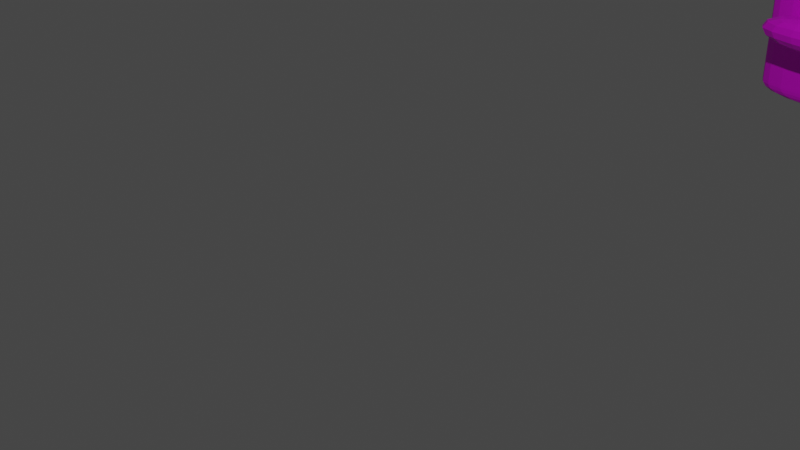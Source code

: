 # Source: robot.blend  (saved by Blender 3.4.6; exported with 4.5.12 LTS)
import bpy
from mathutils import Matrix  # noqa: F401  (used for matrix-valued properties, if any)

bpy.ops.wm.read_factory_settings(use_empty=True)
scene = bpy.context.scene
scene.name = 'Scene'

# ---- collections
col_collection = bpy.data.collections.new('Collection'); scene.collection.children.link(col_collection)

# ---- images (referenced by path relative to the original .blend; pixels are not part of the script)
import os
ASSET_DIR = os.environ.get("B2B_ASSET_DIR", "")  # directory of the original .blend (textures are referenced by path, not embedded)
HERE = os.path.dirname(os.path.abspath(__file__))  # packed textures are extracted next to this script under _unpacked/

def load_image(name, relpath, width, height, colorspace="sRGB"):
    """Load a texture the original file referenced (path relative to the .blend, or extracted next to this script)."""
    p = next((c for c in (os.path.join(HERE, relpath), os.path.join(ASSET_DIR, relpath)) if relpath and os.path.exists(c)), "")
    if p:
        img = bpy.data.images.load(p, check_existing=True)
        img.name = name
    else:  # same state as the original file: an image datablock whose file is absent (Cycles renders it pink)
        img = bpy.data.images.new(name, width, height)
        img.source = "FILE"
        img.filepath = "//" + (relpath or name)
    img.colorspace_settings.name = colorspace
    return img
img_metalsteelbrushed001_sphere_png = load_image('MetalSteelBrushed001_Sphere.png', 'MetalSteelBrushed001_Sphere.png', 1024, 1024, 'sRGB')

# ---- materials (node trees are filled in below, after node groups)
mat_material_002 = bpy.data.materials.new('Material.002')
mat_material_002.use_transparent_shadow = False
mat_material_002.diffuse_color = (0.8, 0.7447, 0.773, 1.0)

# ---- material node trees
mat_material_002.use_nodes = True; mat_material_002.node_tree.nodes.clear()
_N = mat_material_002.node_tree.nodes; _L = mat_material_002.node_tree.links
n0 = _N.new('ShaderNodeBsdfPrincipled'); n0.name = 'Principled BSDF'; n0.location = (10, 300)
n0.distribution = 'GGX'
n0.subsurface_method = 'RANDOM_WALK_SKIN'
n0.inputs[3].default_value = 1.45
n0.inputs[27].default_value = (0.0, 0.0, 0.0, 1.0)
n0.inputs[28].default_value = 1.0
n1 = _N.new('ShaderNodeOutputMaterial'); n1.name = 'Material Output'; n1.location = (300, 300)
n2 = _N.new('ShaderNodeTexImage'); n2.name = 'Image Texture'; n2.location = (-280, 275)
n2.image = img_metalsteelbrushed001_sphere_png
_L.new(n0.outputs[0], n1.inputs[0])
_L.new(n2.outputs[0], n0.inputs[0])
n1.is_active_output = True

# ---- world
world_world = bpy.data.worlds.new('World'); scene.world = world_world
world_world.use_nodes = True; world_world.node_tree.nodes.clear()
_N = world_world.node_tree.nodes; _L = world_world.node_tree.links
n0 = _N.new('ShaderNodeOutputWorld'); n0.name = 'World Output'; n0.location = (300, 300)
n1 = _N.new('ShaderNodeBackground'); n1.name = 'Background'; n1.location = (10, 300)
n1.inputs[0].default_value = (0.05088, 0.05088, 0.05088, 1.0)
_L.new(n1.outputs[0], n0.inputs[0])
n0.is_active_output = True
world_world.color = (0.05088, 0.05088, 0.05088)
world_world.use_sun_shadow = False
world_world.sun_shadow_jitter_overblur = 0.0

# ---- cameras
cam_camera = bpy.data.cameras.new('Camera')
cam_camera.clip_end = 100.0
cam_camera.ortho_scale = 7.314

# ---- lights
light_light = bpy.data.lights.new('Light', 'POINT')
light_light.transmission_factor = 0.0
light_light.energy = 1000.0
light_light.shadow_soft_size = 0.1
light_light.shadow_maximum_resolution = 0.006
light_light.use_absolute_resolution = True

# ---- meshes
me_sphere = bpy.data.meshes.new('Sphere')
me_sphere.from_pydata([(0.609, 1.956, 2.444), (1.241, 2.205, 0.1848), (0.7812, 0.4449, 2.329), (1.241, 0.2043, 0.1853), (-0.7603, 1.852, 2.308), (-1.109, 2.205, 0.1847), (-0.7548, 0.5115, 2.273), (-1.11, 0.2044, 0.1851), (1.23, 0.1499, 2.229), (-1.105, 0.1984, 2.212), (1.107, 2.216, 2.222), (-1.104, 2.198, 2.221), (0.4396, 1.831, 2.965), (-0.7471, 1.783, 2.934), (-0.7772, 0.4553, 2.955), (0.7748, 0.4838, 2.945), (1.249, 0.2313, 0.481), (1.241, 2.205, 0.4813), (-1.109, 2.204, 0.4811), (-1.109, 0.2043, 0.4816), (1.228, 0.4239, 2.227), (1.25, 0.5207, 0.1841), (-1.11, 0.4901, 0.1849), (-1.105, 0.484, 2.209), (0.8422, 0.5236, 2.448), (-0.7453, 0.7109, 2.278), (-0.7748, 0.7383, 3.134), (0.7057, 0.8551, 3.162), (-1.109, 0.4901, 0.4813), (1.241, 0.4914, 0.4817), (1.241, 1.891, 0.1849), (-1.104, 1.883, 2.219), (-0.76, 1.648, 2.321), (-0.7561, 1.663, 3.064), (-1.109, 1.891, 0.481), (1.251, 1.944, 2.224), (-1.109, 1.891, 0.1847), (0.7387, 1.876, 2.533), (0.5303, 1.785, 3.055), (1.241, 1.891, 0.4813), (1.22, 0.05236, 1.566), (1.221, 0.05211, 1.23), (1.22, -0.3537, 1.566), (1.221, -0.3561, 1.23), (-1.127, 0.1881, 1.702), (-1.128, 0.1881, 1.093), (-1.127, -0.4933, 1.703), (-1.128, -0.4941, 1.093), (0.6104, 2.856, 2.015), (0.61, 2.853, 1.407), (0.6116, 2.179, 2.019), (0.6105, 2.173, 1.41), (2.598, 2.699, 1.878), (2.598, 2.699, 1.537), (2.597, 2.281, 1.878), (2.597, 2.281, 1.537), (2.587, 2.681, 1.878), (2.587, 2.681, 1.537), (2.585, 2.263, 1.879), (2.585, 2.262, 1.537), (2.576, 2.662, 1.878), (2.576, 2.662, 1.537), (2.572, 2.244, 1.879), (2.572, 2.244, 1.537), (2.564, 2.643, 1.878), (2.564, 2.643, 1.537), (2.559, 2.225, 1.879), (2.559, 2.225, 1.537), (2.553, 2.624, 1.878), (2.553, 2.624, 1.537), (2.547, 2.206, 1.879), (2.547, 2.206, 1.537), (2.541, 2.606, 1.878), (2.541, 2.606, 1.537), (2.534, 2.188, 1.879), (2.534, 2.188, 1.537), (2.53, 2.587, 1.878), (2.53, 2.587, 1.537), (2.521, 2.169, 1.879), (2.521, 2.169, 1.537), (2.518, 2.568, 1.878), (2.518, 2.568, 1.537), (2.509, 2.15, 1.879), (2.509, 2.15, 1.537), (2.506, 2.55, 1.878), (2.506, 2.55, 1.537), (2.496, 2.132, 1.879), (2.496, 2.132, 1.537), (2.495, 2.531, 1.879), (2.495, 2.531, 1.537), (2.483, 2.113, 1.879), (2.483, 2.113, 1.537), (2.483, 2.513, 1.879), (2.483, 2.513, 1.537), (2.47, 2.095, 1.879), (2.47, 2.095, 1.537), (2.471, 2.495, 1.879), (2.471, 2.494, 1.537), (2.457, 2.077, 1.879), (2.457, 2.077, 1.538), (2.63, 2.039, 1.879), (2.629, 2.039, 1.537), (2.617, 2.02, 1.879), (2.617, 2.02, 1.537), (2.638, 2.089, 1.879), (2.638, 2.089, 1.537), (2.625, 2.07, 1.879), (2.625, 2.07, 1.537), (2.656, 1.992, 1.879), (2.656, 1.992, 1.537), (2.643, 1.974, 1.879), (2.643, 1.974, 1.537), (1.22, 0.1864, 1.706), (1.22, -0.4845, 1.708), (1.221, 0.1877, 1.094), (1.221, -0.4921, 1.095), (2.609, 2.768, 1.878), (2.609, 2.704, 1.913), (2.609, 2.704, 1.502), (2.609, 2.768, 1.537), (2.609, 2.315, 1.914), (2.609, 2.251, 1.879), (2.581, 2.257, 1.537), (2.609, 2.315, 1.502), (2.609, 2.766, 1.975), (2.592, 2.851, 2.011), (2.609, 2.253, 1.976), (2.592, 2.168, 2.011), (2.609, 2.766, 1.44), (2.592, 2.851, 1.405), (2.609, 2.252, 1.44), (2.592, 2.168, 1.405), (1.766, 2.52, 1.88), (1.752, 2.102, 1.881), (1.766, 2.519, 1.538), (1.752, 2.102, 1.539), (2.651, 2.228, 1.955), (2.661, 2.253, 1.914), (2.655, 2.266, 1.92), (2.659, 2.232, 1.953), (2.661, 2.765, 1.913), (2.651, 2.79, 1.955), (2.659, 2.787, 1.953), (2.655, 2.753, 1.92), (2.655, 2.753, 1.495), (2.659, 2.786, 1.462), (2.651, 2.79, 1.46), (2.661, 2.765, 1.502), (2.646, 2.224, 1.475), (2.645, 2.259, 1.51), (2.641, 2.248, 1.517), (2.644, 2.218, 1.472), (2.661, 2.244, 1.879), (2.643, 2.162, 2.011), (2.661, 2.309, 1.914), (2.661, 2.247, 1.976), (2.643, 2.857, 2.01), (2.661, 2.774, 1.878), (2.661, 2.772, 1.975), (2.661, 2.71, 1.913), (2.66, 2.772, 1.439), (2.66, 2.71, 1.501), (2.643, 2.856, 1.404), (2.66, 2.774, 1.537), (2.656, 2.299, 1.516), (2.656, 2.237, 1.454), (2.628, 2.242, 1.551), (2.639, 2.153, 1.419), (2.873, 2.244, 1.929), (2.862, 2.218, 1.97), (2.867, 2.256, 1.935), (2.87, 2.222, 1.968), (2.862, 2.781, 1.97), (2.873, 2.755, 1.928), (2.87, 2.777, 1.968), (2.867, 2.743, 1.935), (2.87, 2.777, 1.477), (2.867, 2.743, 1.51), (2.862, 2.781, 1.475), (2.873, 2.755, 1.517), (2.857, 2.249, 1.525), (2.857, 2.215, 1.491), (2.852, 2.238, 1.532), (2.855, 2.208, 1.488), (2.655, 2.39, 2.008), (2.65, 2.404, 2.007), (2.672, 2.833, 1.752), (2.665, 2.826, 1.763), (2.662, 2.614, 1.396), (2.668, 2.628, 1.395), (2.636, 2.195, 1.655), (2.631, 2.188, 1.667), (2.867, 2.382, 2.027), (2.861, 2.396, 2.027), (2.883, 2.825, 1.772), (2.877, 2.818, 1.783), (2.873, 2.607, 1.416), (2.879, 2.62, 1.415), (2.847, 2.187, 1.675), (2.842, 2.181, 1.686), (2.655, 2.556, 2.021), (2.649, 2.568, 2.013), (2.683, 2.811, 1.578), (2.677, 2.811, 1.592), (2.663, 2.444, 1.379), (2.67, 2.456, 1.372), (2.626, 2.211, 1.813), (2.621, 2.212, 1.826), (2.865, 2.552, 2.043), (2.86, 2.564, 2.036), (2.894, 2.808, 1.601), (2.888, 2.808, 1.614), (2.874, 2.441, 1.401), (2.881, 2.452, 1.394), (2.837, 2.207, 1.835), (2.832, 2.208, 1.848), (2.659, 2.706, 1.949), (2.654, 2.712, 1.937), (2.692, 2.705, 1.439), (2.686, 2.712, 1.45), (2.658, 2.289, 1.449), (2.666, 2.295, 1.437), (2.618, 2.304, 1.941), (2.613, 2.312, 1.952), (2.87, 2.707, 1.973), (2.865, 2.714, 1.96), (2.903, 2.707, 1.462), (2.897, 2.714, 1.474), (2.869, 2.291, 1.472), (2.877, 2.296, 1.46), (2.829, 2.306, 1.964), (2.824, 2.313, 1.975), (2.668, 2.8, 1.813), (2.663, 2.799, 1.799), (2.697, 2.544, 1.37), (2.69, 2.556, 1.377), (2.65, 2.189, 1.587), (2.657, 2.188, 1.574), (2.613, 2.449, 2.006), (2.609, 2.461, 2.011), (2.879, 2.806, 1.834), (2.874, 2.806, 1.82), (2.908, 2.55, 1.392), (2.901, 2.562, 1.398), (2.861, 2.195, 1.608), (2.868, 2.194, 1.595), (2.824, 2.455, 2.027), (2.82, 2.467, 2.032), (2.679, 2.813, 1.647), (2.674, 2.806, 1.635), (2.695, 2.37, 1.392), (2.689, 2.384, 1.392), (2.639, 2.172, 1.757), (2.646, 2.165, 1.746), (2.614, 2.607, 1.989), (2.61, 2.621, 1.988), (2.89, 2.822, 1.664), (2.885, 2.815, 1.652), (2.906, 2.379, 1.409), (2.901, 2.393, 1.409), (2.85, 2.181, 1.773), (2.857, 2.174, 1.763), (2.826, 2.616, 2.006), (2.822, 2.63, 2.005), (2.688, 2.742, 1.498), (2.683, 2.729, 1.491), (2.688, 2.23, 1.498), (2.683, 2.242, 1.491), (2.629, 2.242, 1.912), (2.635, 2.23, 1.906), (2.62, 2.736, 1.896), (2.617, 2.747, 1.888), (2.9, 2.751, 1.51), (2.895, 2.739, 1.503), (2.9, 2.239, 1.51), (2.895, 2.252, 1.503), (2.84, 2.252, 1.924), (2.847, 2.24, 1.918), (2.832, 2.745, 1.908), (2.828, 2.757, 1.9), (2.694, 2.605, 1.404), (2.689, 2.591, 1.404), (2.678, 2.162, 1.659), (2.673, 2.169, 1.647), (2.622, 2.381, 2.011), (2.628, 2.367, 2.013), (2.63, 2.8, 1.751), (2.626, 2.807, 1.739), (2.906, 2.612, 1.411), (2.901, 2.598, 1.411), (2.89, 2.169, 1.667), (2.885, 2.177, 1.654), (2.834, 2.388, 2.019), (2.84, 2.375, 2.02), (2.842, 2.808, 1.758), (2.838, 2.814, 1.746), (2.695, 2.439, 1.391), (2.689, 2.427, 1.397), (2.667, 2.184, 1.833), (2.662, 2.184, 1.819), (2.621, 2.551, 2.028), (2.627, 2.539, 2.036), (2.64, 2.784, 1.593), (2.637, 2.783, 1.58), (2.907, 2.443, 1.395), (2.901, 2.431, 1.402), (2.879, 2.187, 1.838), (2.874, 2.187, 1.823), (2.833, 2.554, 2.033), (2.839, 2.543, 2.041), (2.852, 2.787, 1.598), (2.849, 2.787, 1.584), (2.691, 2.289, 1.462), (2.684, 2.283, 1.474), (2.658, 2.29, 1.973), (2.653, 2.283, 1.96), (2.626, 2.706, 1.958), (2.631, 2.7, 1.971), (2.648, 2.691, 1.465), (2.645, 2.683, 1.453), (2.903, 2.288, 1.466), (2.896, 2.281, 1.478), (2.87, 2.288, 1.977), (2.865, 2.281, 1.964), (2.838, 2.704, 1.962), (2.843, 2.698, 1.975), (2.86, 2.689, 1.469), (2.857, 2.682, 1.457), (2.682, 2.195, 1.598), (2.675, 2.195, 1.612), (2.653, 2.451, 2.041), (2.648, 2.439, 2.033), (2.634, 2.806, 1.82), (2.64, 2.807, 1.834), (2.652, 2.546, 1.4), (2.649, 2.534, 1.394), (2.894, 2.189, 1.604), (2.887, 2.189, 1.618), (2.865, 2.445, 2.047), (2.86, 2.433, 2.039), (2.846, 2.799, 1.826), (2.852, 2.8, 1.84), (2.865, 2.539, 1.406), (2.861, 2.528, 1.4), (2.671, 2.182, 1.764), (2.665, 2.189, 1.775), (2.655, 2.625, 2.019), (2.649, 2.611, 2.018), (2.645, 2.823, 1.65), (2.651, 2.83, 1.662), (2.651, 2.388, 1.417), (2.647, 2.374, 1.417), (2.883, 2.173, 1.774), (2.877, 2.18, 1.785), (2.866, 2.616, 2.029), (2.861, 2.602, 2.028), (2.857, 2.813, 1.661), (2.863, 2.821, 1.672), (2.863, 2.379, 1.427), (2.859, 2.365, 1.427), (-1.106, 0.2, 2.208), (1.231, 0.1631, 2.223), (1.244, 2.243, 2.211), (-1.105, 2.2, 2.214), (-1.106, 0.4856, 2.204), (1.231, 0.441, 2.219), (1.248, 1.928, 2.213), (-1.105, 1.885, 2.211), (0.8717, 0.4545, 2.264), (-0.7511, 0.542, 2.231), (0.7576, 1.99, 2.326), (-0.749, 1.825, 2.251), (-0.7492, 0.7271, 2.235), (0.8551, 0.5668, 2.296), (0.7429, 1.782, 2.349), (-0.751, 1.638, 2.259), (1.249, 0.231, 0.4822), (1.241, 2.205, 0.4822), (-1.109, 2.205, 0.4817), (-1.109, 0.49, 0.482), (1.241, 0.4911, 0.4828), (1.241, 1.891, 0.4822), (-1.109, 1.891, 0.4816), (-1.109, 0.2043, 0.4825), (-1.108, 0.2026, 2.066), (1.237, 0.19, 2.075), (1.244, 2.222, 2.068), (-1.108, 2.203, 2.066), (-1.108, 0.4882, 2.064), (1.237, 0.4707, 2.072), (1.244, 1.907, 2.069), (-1.108, 1.889, 2.065), (1.226, 0.4917, 2.246), (-1.109, 0.5817, 0.1849), (0.863, 0.6588, 2.467), (0.7386, 1.063, 3.21), (1.241, 0.583, 0.4817), (1.249, 0.6104, 0.1841), (-1.103, 0.5717, 2.222), (-0.7387, 0.7655, 2.305), (-0.6913, 0.9232, 3.055), (-1.109, 0.5817, 0.4813), (-1.104, 0.5739, 2.215), (1.229, 0.5123, 2.234), (-0.7461, 0.782, 2.254), (0.8562, 0.6186, 2.324), (1.241, 0.5827, 0.4829), (-1.109, 0.5816, 0.482), (1.237, 0.5583, 2.077), (-1.107, 0.5787, 2.067), (1.241, 1.775, 0.1849), (-1.102, 1.761, 2.232), (-0.7487, 1.555, 2.328), (-0.7448, 1.578, 3.069), (-1.109, 1.772, 0.4812), (-1.103, 1.764, 2.223), (0.9051, 1.701, 2.316), (-1.109, 1.772, 0.4819), (-1.107, 1.769, 2.069), (1.252, 1.831, 2.243), (-1.109, 1.772, 0.1848), (0.8854, 1.771, 2.421), (0.7188, 1.724, 3.209), (1.241, 1.772, 0.4816), (1.25, 1.817, 2.231), (-0.7471, 1.557, 2.268), (1.241, 1.773, 0.4826), (1.244, 1.788, 2.076), (2.661, 2.236, 1.957), (2.658, 2.27, 1.923), (2.872, 2.226, 1.972), (2.869, 2.26, 1.939), (2.664, 2.769, 1.505), (2.875, 2.759, 1.52), (2.875, 2.76, 1.932), (2.664, 2.769, 1.917), (2.885, 2.83, 1.775), (2.674, 2.837, 1.755), (2.896, 2.812, 1.604), (2.685, 2.816, 1.582), (2.905, 2.711, 1.465), (2.694, 2.71, 1.442), (2.91, 2.554, 1.395), (2.699, 2.548, 1.374), (2.909, 2.383, 1.413), (2.697, 2.374, 1.396), (2.902, 2.244, 1.513), (2.69, 2.234, 1.502), (2.892, 2.174, 1.67), (2.68, 2.166, 1.663), (2.881, 2.191, 1.841), (2.669, 2.188, 1.837), (2.872, 2.292, 1.98), (2.66, 2.294, 1.976), (2.642, 2.811, 1.837), (2.854, 2.805, 1.843), (2.867, 2.449, 2.05), (2.655, 2.455, 2.044), (2.684, 2.199, 1.602), (2.896, 2.193, 1.608), (2.653, 2.835, 1.666), (2.865, 2.825, 1.676), (2.868, 2.62, 2.033), (2.657, 2.629, 2.023), (2.673, 2.186, 1.767), (2.885, 2.177, 1.777), (2.656, 2.338, 1.992), (2.659, 2.304, 2.026), (2.87, 2.294, 2.041), (2.867, 2.328, 2.007), (2.664, 2.858, 1.955), (2.875, 2.848, 1.97), (2.885, 2.918, 1.814), (2.674, 2.926, 1.794), (2.678, 2.933, 1.745), (2.889, 2.926, 1.764), (2.9, 2.908, 1.594), (2.689, 2.911, 1.571), (2.692, 2.893, 1.525), (2.903, 2.89, 1.547), (2.912, 2.789, 1.408), (2.701, 2.787, 1.385), (2.703, 2.748, 1.354), (2.914, 2.75, 1.377), (2.918, 2.593, 1.307), (2.707, 2.587, 1.286), (2.708, 2.537, 1.279), (2.919, 2.543, 1.3), (2.918, 2.372, 1.317), (2.706, 2.363, 1.3), (2.705, 2.317, 1.319), (2.916, 2.326, 1.336), (2.91, 2.187, 1.436), (2.698, 2.177, 1.424), (2.696, 2.146, 1.463), (2.907, 2.155, 1.475), (2.897, 2.085, 1.632), (2.685, 2.078, 1.625), (2.682, 2.07, 1.674), (2.894, 2.078, 1.681), (2.883, 2.095, 1.852), (2.671, 2.092, 1.848), (2.657, 2.255, 2.065), (2.869, 2.254, 2.069), (2.865, 2.411, 2.139), (2.653, 2.417, 2.133), (2.652, 2.466, 2.14), (2.864, 2.46, 2.146), (2.865, 2.631, 2.128), (2.653, 2.64, 2.118), (2.899, 2.289, 1.617), (2.687, 2.295, 1.611), (2.676, 2.282, 1.776), (2.887, 2.272, 1.785), (2.851, 2.709, 1.831), (2.639, 2.715, 1.825), (2.65, 2.739, 1.653), (2.862, 2.73, 1.663), (2.859, 2.736, 1.712), (2.647, 2.746, 1.702), (2.657, 2.68, 1.542), (2.869, 2.671, 1.557), (2.655, 2.687, 2.1), (2.866, 2.678, 2.11), (2.873, 2.817, 2.009), (2.661, 2.827, 1.994)], [], [(22, 21, 3, 7), (361, 8, 9, 360), (365, 20, 8, 361), (363, 11, 10, 362), (367, 31, 11, 363), (36, 34, 18, 5), (368, 369, 9, 8), (373, 368, 8, 20), (371, 370, 10, 11), (375, 371, 11, 31), (27, 26, 14, 15), (4, 13, 12, 0), (32, 33, 13, 4), (2, 15, 14, 6), (24, 27, 15, 2), (5, 18, 17, 1), (21, 29, 16, 3), (3, 16, 19, 7), (397, 396, 29, 21), (394, 395, 27, 24), (6, 14, 26, 25), (395, 400, 26, 27), (369, 372, 23, 9), (405, 373, 20, 392), (7, 19, 28, 22), (360, 9, 23, 364), (403, 392, 20, 365), (393, 397, 21, 22), (5, 1, 30, 36), (362, 10, 35, 366), (370, 374, 35, 10), (12, 13, 33, 38), (0, 12, 38, 37), (1, 17, 39, 30), (412, 413, 33, 32), (425, 375, 31, 411), (420, 414, 34, 36), (415, 411, 31, 367), (45, 114, 115, 47), (45, 44, 112, 114), (47, 46, 44, 45), (115, 113, 46, 47), (112, 44, 46, 113), (41, 40, 42, 43), (131, 127, 50, 51), (51, 50, 48, 49), (49, 129, 131, 51), (49, 48, 125, 129), (125, 48, 50, 127), (119, 116, 52, 53), (120, 117, 124, 126), (121, 122, 55, 54), (122, 121, 127, 131), (54, 55, 59, 58), (116, 119, 129, 125), (118, 123, 130, 128), (122, 119, 53, 55), (59, 57, 61, 63), (52, 54, 58, 56), (55, 53, 57, 59), (53, 52, 56, 57), (62, 63, 67, 66), (57, 56, 60, 61), (58, 59, 63, 62), (56, 58, 62, 60), (64, 66, 70, 68), (60, 62, 66, 64), (63, 61, 65, 67), (61, 60, 64, 65), (71, 69, 73, 75), (67, 65, 69, 71), (65, 64, 68, 69), (66, 67, 71, 70), (74, 75, 79, 78), (69, 68, 72, 73), (70, 71, 75, 74), (68, 70, 74, 72), (79, 77, 81, 83), (72, 74, 78, 76), (75, 73, 77, 79), (73, 72, 76, 77), (81, 80, 84, 85), (77, 76, 80, 81), (83, 82, 106, 107), (76, 78, 82, 80), (86, 87, 101, 100), (82, 83, 87, 86), (80, 82, 86, 84), (83, 81, 85, 87), (91, 89, 93, 95), (84, 86, 90, 88), (87, 85, 89, 91), (85, 84, 88, 89), (94, 95, 99, 98), (89, 88, 92, 93), (95, 94, 110, 111), (88, 90, 94, 92), (98, 99, 135, 133), (92, 94, 98, 96), (95, 93, 97, 99), (93, 92, 96, 97), (100, 101, 103, 102), (90, 86, 100, 102), (87, 91, 103, 101), (91, 90, 102, 103), (104, 105, 107, 106), (82, 78, 104, 106), (78, 79, 105, 104), (79, 83, 107, 105), (108, 109, 111, 110), (94, 90, 108, 110), (90, 91, 109, 108), (91, 95, 111, 109), (42, 40, 112, 113), (40, 41, 114, 112), (43, 42, 113, 115), (41, 43, 115, 114), (125, 127, 126, 124), (131, 129, 128, 130), (117, 120, 121, 116), (123, 118, 119, 122), (116, 121, 54, 52), (134, 132, 133, 135), (96, 98, 133, 132), (99, 97, 134, 135), (97, 96, 132, 134), (139, 136, 169, 171), (121, 152, 153, 127), (120, 154, 152, 121), (126, 155, 154, 120), (127, 153, 155, 126), (146, 147, 179, 178), (125, 156, 157, 116), (124, 158, 156, 125), (117, 159, 158, 124), (116, 157, 159, 117), (336, 328, 458, 459), (128, 160, 161, 118), (129, 162, 160, 128), (119, 163, 162, 129), (118, 161, 163, 119), (145, 146, 178, 176), (123, 164, 165, 130), (122, 166, 164, 123), (131, 167, 166, 122), (130, 165, 167, 131), (137, 136, 153, 152), (138, 137, 152, 154), (139, 138, 154, 155), (136, 139, 155, 153), (141, 140, 157, 156), (142, 141, 156, 158), (143, 142, 158, 159), (140, 143, 159, 157), (145, 144, 161, 160), (146, 145, 160, 162), (147, 146, 162, 163), (144, 147, 163, 161), (149, 148, 165, 164), (150, 149, 164, 166), (151, 150, 166, 167), (148, 151, 167, 165), (169, 168, 170, 171), (173, 172, 174, 175), (177, 176, 178, 179), (181, 180, 182, 183), (147, 179, 177, 144), (140, 141, 172, 173), (148, 149, 180, 181), (141, 142, 174, 172), (149, 180, 182, 150), (142, 143, 175, 174), (150, 151, 183, 182), (143, 175, 173, 140), (136, 137, 168, 169), (151, 148, 181, 183), (144, 145, 176, 177), (137, 168, 170, 138), (189, 197, 196, 188), (190, 198, 199, 191), (187, 195, 194, 186), (184, 192, 193, 185), (138, 170, 193, 185), (143, 140, 186, 187), (179, 147, 189, 197), (182, 180, 198, 199), (150, 182, 199, 191), (137, 138, 185, 184), (175, 143, 187, 195), (173, 175, 195, 194), (144, 177, 196, 188), (170, 168, 192, 193), (147, 144, 188, 189), (168, 137, 184, 192), (352, 336, 459, 465), (180, 149, 190, 198), (149, 150, 191, 190), (177, 179, 197, 196), (205, 213, 212, 204), (206, 214, 215, 207), (203, 211, 210, 202), (200, 208, 209, 201), (197, 189, 205, 213), (189, 188, 204, 205), (188, 196, 212, 204), (190, 191, 207, 206), (218, 202, 439, 441), (193, 192, 208, 209), (198, 190, 206, 214), (194, 195, 211, 210), (191, 199, 215, 207), (196, 197, 213, 212), (195, 187, 203, 211), (199, 198, 214, 215), (184, 185, 201, 200), (192, 184, 200, 208), (185, 193, 209, 201), (187, 186, 202, 203), (221, 229, 228, 220), (222, 230, 231, 223), (219, 227, 226, 218), (216, 224, 225, 217), (211, 203, 219, 227), (215, 214, 230, 231), (200, 201, 217, 216), (208, 200, 216, 224), (201, 209, 225, 217), (203, 202, 218, 219), (213, 205, 221, 229), (205, 204, 220, 221), (204, 212, 228, 220), (206, 207, 223, 222), (306, 298, 451, 450), (209, 208, 224, 225), (214, 206, 222, 230), (210, 211, 227, 226), (207, 215, 231, 223), (212, 213, 229, 228), (237, 245, 244, 236), (238, 246, 247, 239), (235, 243, 242, 234), (232, 240, 241, 233), (225, 224, 240, 241), (230, 222, 238, 246), (226, 227, 243, 242), (223, 231, 247, 239), (228, 229, 245, 244), (227, 219, 235, 243), (231, 230, 246, 247), (216, 217, 233, 232), (224, 216, 232, 240), (217, 225, 241, 233), (219, 218, 234, 235), (229, 221, 237, 245), (221, 220, 236, 237), (220, 228, 244, 236), (222, 223, 239, 238), (346, 330, 457, 463), (253, 261, 260, 252), (254, 262, 263, 255), (251, 259, 258, 250), (248, 256, 257, 249), (245, 237, 253, 261), (237, 236, 252, 253), (236, 244, 260, 252), (238, 239, 255, 254), (282, 266, 447, 449), (241, 240, 256, 257), (246, 238, 254, 262), (242, 243, 259, 258), (239, 247, 263, 255), (244, 245, 261, 260), (243, 235, 251, 259), (247, 246, 262, 263), (232, 233, 249, 248), (240, 232, 248, 256), (233, 241, 257, 249), (235, 234, 250, 251), (269, 277, 276, 268), (270, 278, 279, 271), (267, 275, 274, 266), (264, 272, 273, 265), (259, 251, 267, 275), (263, 262, 278, 279), (248, 249, 265, 264), (256, 248, 264, 272), (249, 257, 273, 265), (251, 250, 266, 267), (261, 253, 269, 277), (253, 252, 268, 269), (252, 260, 276, 268), (254, 255, 271, 270), (338, 354, 462, 456), (257, 256, 272, 273), (262, 254, 270, 278), (258, 259, 275, 274), (255, 263, 279, 271), (260, 261, 277, 276), (285, 293, 292, 284), (286, 294, 295, 287), (283, 291, 290, 282), (280, 288, 289, 281), (278, 270, 286, 294), (274, 275, 291, 290), (271, 279, 295, 287), (276, 277, 293, 292), (275, 267, 283, 291), (279, 278, 294, 295), (264, 265, 281, 280), (272, 264, 280, 288), (265, 273, 289, 281), (267, 266, 282, 283), (277, 269, 285, 293), (269, 268, 284, 285), (268, 276, 292, 284), (270, 271, 287, 286), (138, 139, 428, 429), (273, 272, 288, 289), (301, 309, 308, 300), (302, 310, 311, 303), (299, 307, 306, 298), (296, 304, 305, 297), (285, 284, 300, 301), (284, 292, 308, 300), (286, 287, 303, 302), (298, 282, 449, 451), (289, 288, 304, 305), (294, 286, 302, 310), (290, 291, 307, 306), (287, 295, 311, 303), (292, 293, 309, 308), (291, 283, 299, 307), (295, 294, 310, 311), (280, 281, 297, 296), (288, 280, 296, 304), (281, 289, 305, 297), (283, 282, 298, 299), (293, 285, 301, 309), (317, 325, 324, 316), (318, 326, 327, 319), (315, 323, 322, 314), (312, 320, 321, 313), (311, 310, 326, 327), (296, 297, 313, 312), (304, 296, 312, 320), (297, 305, 321, 313), (299, 298, 314, 315), (309, 301, 317, 325), (301, 300, 316, 317), (300, 308, 324, 316), (302, 303, 319, 318), (298, 306, 322, 314), (305, 304, 320, 321), (310, 302, 318, 326), (306, 307, 323, 322), (303, 311, 327, 319), (308, 309, 325, 324), (307, 299, 315, 323), (333, 341, 340, 332), (334, 342, 343, 335), (331, 339, 338, 330), (328, 336, 337, 329), (326, 318, 334, 342), (322, 323, 339, 338), (319, 327, 343, 335), (324, 325, 341, 340), (323, 315, 331, 339), (327, 326, 342, 343), (312, 313, 329, 328), (320, 312, 328, 336), (313, 321, 337, 329), (315, 314, 330, 331), (325, 317, 333, 341), (317, 316, 332, 333), (316, 324, 340, 332), (318, 319, 335, 334), (186, 140, 435, 437), (321, 320, 336, 337), (349, 357, 356, 348), (350, 358, 359, 351), (347, 355, 354, 346), (344, 352, 353, 345), (333, 332, 348, 349), (332, 340, 356, 348), (334, 335, 351, 350), (234, 218, 441, 443), (337, 336, 352, 353), (342, 334, 350, 358), (338, 339, 355, 354), (335, 343, 359, 351), (340, 341, 357, 356), (339, 331, 347, 355), (343, 342, 358, 359), (328, 329, 345, 344), (354, 173, 434, 462), (329, 337, 353, 345), (331, 330, 346, 347), (290, 306, 450, 448), (359, 358, 180, 182), (344, 345, 138, 137), (352, 344, 137, 168), (345, 353, 170, 138), (347, 346, 140, 143), (250, 234, 443, 445), (349, 348, 144, 147), (348, 356, 177, 144), (350, 351, 150, 149), (258, 274, 446, 444), (353, 352, 168, 170), (358, 350, 149, 180), (354, 355, 175, 173), (351, 359, 182, 150), (356, 357, 179, 177), (355, 347, 143, 175), (418, 415, 367, 391), (386, 362, 366, 390), (408, 403, 365, 389), (384, 360, 364, 388), (391, 367, 363, 387), (387, 363, 362, 386), (389, 365, 361, 385), (385, 361, 360, 384), (412, 32, 375, 425), (0, 37, 374, 370), (394, 24, 373, 405), (6, 25, 372, 369), (32, 4, 371, 375), (4, 0, 370, 371), (24, 2, 368, 373), (2, 6, 369, 368), (16, 376, 383, 19), (29, 380, 376, 16), (18, 378, 377, 17), (34, 382, 378, 18), (19, 383, 379, 28), (396, 406, 380, 29), (17, 377, 381, 39), (414, 417, 382, 34), (376, 385, 384, 383), (380, 389, 385, 376), (378, 387, 386, 377), (382, 391, 387, 378), (383, 384, 388, 379), (406, 408, 389, 380), (377, 386, 390, 381), (417, 418, 391, 382), (379, 388, 409, 407), (426, 427, 408, 406), (28, 379, 407, 401), (423, 426, 406, 396), (421, 394, 405, 416), (25, 399, 404, 372), (427, 424, 403, 408), (388, 364, 402, 409), (364, 23, 398, 402), (22, 28, 401, 393), (372, 404, 398, 23), (25, 26, 400, 399), (420, 410, 397, 393), (424, 419, 392, 403), (416, 405, 392, 419), (422, 413, 400, 395), (421, 422, 395, 394), (410, 423, 396, 397), (30, 39, 423, 410), (37, 38, 422, 421), (38, 33, 413, 422), (374, 416, 419, 35), (366, 35, 419, 424), (36, 30, 410, 420), (390, 366, 424, 427), (37, 421, 416, 374), (39, 381, 426, 423), (381, 390, 427, 426), (407, 409, 418, 417), (401, 407, 417, 414), (399, 412, 425, 404), (409, 402, 415, 418), (402, 398, 411, 415), (393, 401, 414, 420), (404, 425, 411, 398), (399, 400, 413, 412), (330, 314, 453, 457), (140, 346, 463, 435), (266, 250, 445, 447), (226, 242, 442, 440), (274, 290, 448, 446), (171, 170, 431, 430), (349, 147, 432, 460), (322, 338, 456, 452), (314, 322, 452, 453), (179, 357, 461, 433), (139, 171, 430, 428), (357, 341, 455, 461), (344, 352, 465, 464), (173, 194, 436, 434), (194, 210, 438, 436), (170, 138, 429, 431), (210, 226, 440, 438), (202, 186, 437, 439), (147, 179, 433, 432), (333, 349, 460, 454), (341, 333, 454, 455), (328, 344, 464, 458), (242, 258, 444, 442), (466, 467, 468, 469), (428, 467, 466, 429), (430, 468, 467, 428), (431, 469, 468, 430), (429, 466, 469, 431), (470, 471, 472, 473), (434, 471, 470, 435), (436, 472, 471, 434), (437, 473, 472, 436), (435, 470, 473, 437), (474, 475, 476, 477), (436, 475, 474, 437), (438, 476, 475, 436), (439, 477, 476, 438), (437, 474, 477, 439), (478, 479, 480, 481), (438, 479, 478, 439), (440, 480, 479, 438), (441, 481, 480, 440), (439, 478, 481, 441), (482, 483, 484, 485), (440, 483, 482, 441), (442, 484, 483, 440), (443, 485, 484, 442), (441, 482, 485, 443), (486, 487, 488, 489), (442, 487, 486, 443), (444, 488, 487, 442), (445, 489, 488, 444), (443, 486, 489, 445), (490, 491, 492, 493), (444, 491, 490, 445), (446, 492, 491, 444), (447, 493, 492, 446), (445, 490, 493, 447), (494, 495, 496, 497), (446, 495, 494, 447), (448, 496, 495, 446), (449, 497, 496, 448), (447, 494, 497, 449), (498, 499, 500, 501), (448, 499, 498, 449), (450, 500, 499, 448), (451, 501, 500, 450), (449, 498, 501, 451), (502, 503, 504, 505), (452, 503, 502, 453), (456, 504, 503, 452), (457, 505, 504, 456), (453, 502, 505, 457), (506, 507, 508, 509), (456, 507, 506, 457), (462, 508, 507, 456), (463, 509, 508, 462), (457, 506, 509, 463), (510, 511, 512, 513), (458, 511, 510, 459), (464, 512, 511, 458), (465, 513, 512, 464), (459, 510, 513, 465), (514, 515, 516, 517), (454, 515, 514, 455), (460, 516, 515, 454), (461, 517, 516, 460), (455, 514, 517, 461), (518, 519, 520, 521), (460, 519, 518, 461), (432, 520, 519, 460), (433, 521, 520, 432), (461, 518, 521, 433), (522, 523, 524, 525), (462, 523, 522, 463), (434, 524, 523, 462), (435, 525, 524, 434), (463, 522, 525, 435)])
_uv = me_sphere.uv_layers.new(name='UVMap')
_uv.uv.foreach_set('vector', [0.375, 0.2143, 0.625, 0.2143, 0.625, 0.25, 0.375, 0.25, 0.625, 0.25, 0.625, 0.25, 0.625, 0.5, 0.625, 0.5, 0.625, 0.7143, 0.625, 0.7143, 0.625, 0.75, 0.625, 0.75, 0.625, 0.75, 0.625, 0.75, 0.625, 1.0, 0.625, 1.0, 0.375, 0.7108, 0.375, 0.7108, 0.375, 0.75, 0.375, 0.75, 0.125, 0.7108, 0.162, 0.7108, 0.162, 0.75, 0.125, 0.75, 0.669, 0.706, 0.831, 0.706, 0.875, 0.75, 0.625, 0.75, 0.669, 0.6829, 0.669, 0.706, 0.625, 0.75, 0.625, 0.7143, 0.831, 0.544, 0.669, 0.544, 0.625, 0.5, 0.875, 0.5, 0.831, 0.5694, 0.831, 0.544, 0.875, 0.5, 0.875, 0.5392, 0.669, 0.6829, 0.831, 0.6829, 0.831, 0.706, 0.669, 0.706, 0.831, 0.544, 0.831, 0.544, 0.669, 0.544, 0.669, 0.544, 0.831, 0.5694, 0.831, 0.5694, 0.831, 0.544, 0.831, 0.544, 0.669, 0.706, 0.669, 0.706, 0.831, 0.706, 0.831, 0.706, 0.669, 0.6829, 0.669, 0.6829, 0.669, 0.706, 0.669, 0.706, 0.375, 0.75, 0.412, 0.75, 0.412, 1.0, 0.375, 1.0, 0.375, 0.7143, 0.412, 0.7143, 0.4785, 0.846, 0.279, 0.814, 0.375, 0.25, 0.412, 0.25, 0.412, 0.5, 0.375, 0.5, 0.375, 0.7028, 0.412, 0.7028, 0.412, 0.7143, 0.375, 0.7143, 0.669, 0.6754, 0.669, 0.6754, 0.669, 0.6829, 0.669, 0.6829, 0.831, 0.706, 0.831, 0.706, 0.831, 0.6829, 0.831, 0.6829, 0.669, 0.6754, 0.831, 0.6754, 0.831, 0.6829, 0.669, 0.6829, 0.831, 0.706, 0.831, 0.6829, 0.875, 0.7143, 0.875, 0.75, 0.669, 0.6754, 0.669, 0.6829, 0.625, 0.7143, 0.625, 0.7028, 0.125, 0.5, 0.162, 0.5, 0.162, 0.5357, 0.125, 0.5357, 0.375, 0.5, 0.375, 0.5, 0.375, 0.5357, 0.375, 0.5357, 0.625, 0.7028, 0.625, 0.7028, 0.625, 0.7143, 0.625, 0.7143, 0.375, 0.2028, 0.625, 0.2028, 0.625, 0.2143, 0.375, 0.2143, 0.375, 0.0, 0.625, 0.0, 0.625, 0.03924, 0.375, 0.03924, 0.625, 0.5, 0.625, 0.5, 0.625, 0.5392, 0.625, 0.5392, 0.669, 0.544, 0.669, 0.5694, 0.625, 0.5392, 0.625, 0.5, 0.669, 0.544, 0.831, 0.544, 0.831, 0.5694, 0.669, 0.5694, 0.669, 0.544, 0.669, 0.544, 0.669, 0.5694, 0.669, 0.5694, 0.2372, 0.2072, 0.6581, 0.3031, 0.412, 0.5392, 0.375, 0.5392, 0.831, 0.579, 0.831, 0.579, 0.831, 0.5694, 0.831, 0.5694, 0.831, 0.579, 0.831, 0.5694, 0.875, 0.5392, 0.875, 0.5541, 0.125, 0.6959, 0.162, 0.6959, 0.162, 0.7108, 0.125, 0.7108, 0.875, 0.5541, 0.875, 0.5541, 0.875, 0.5392, 0.875, 0.5392, 0.375, 0.0, 0.625, 0.0, 0.625, 0.25, 0.375, 0.25, 0.375, 0.25, 0.625, 0.25, 0.625, 0.5, 0.375, 0.5, 0.375, 0.5, 0.625, 0.5, 0.625, 0.75, 0.375, 0.75, 0.375, 0.75, 0.625, 0.75, 0.625, 1.0, 0.375, 1.0, 0.125, 0.5, 0.375, 0.5, 0.375, 0.75, 0.125, 0.75, 0.6813, 0.5499, 0.8187, 0.5499, 0.8187, 0.7001, 0.6813, 0.7001, 0.375, 0.7522, 0.625, 0.7522, 0.625, 1.0, 0.375, 1.0, 0.375, 0.5, 0.625, 0.5, 0.625, 0.75, 0.375, 0.75, 0.375, 0.0, 0.6228, 0.0, 0.6228, 0.25, 0.375, 0.25, 0.375, 0.25, 0.625, 0.25, 0.625, 0.4978, 0.375, 0.4978, 0.1272, 0.5, 0.375, 0.5, 0.375, 0.75, 0.1272, 0.75, 0.6796, 0.5484, 0.8204, 0.5484, 0.8204, 0.5484, 0.6796, 0.5484, 0.8349, 0.6962, 0.8349, 0.5538, 0.8605, 0.531, 0.8605, 0.719, 0.8204, 0.7016, 0.6796, 0.7016, 0.6796, 0.7016, 0.8204, 0.7016, 0.6796, 0.7172, 0.8204, 0.7197, 0.875, 0.75, 0.625, 0.75, 0.8204, 0.7016, 0.6796, 0.7016, 0.6796, 0.7016, 0.8204, 0.7016, 0.8204, 0.5303, 0.6796, 0.5303, 0.625, 0.5, 0.875, 0.5, 0.6651, 0.5538, 0.6651, 0.6962, 0.6395, 0.719, 0.6395, 0.531, 0.6796, 0.7015, 0.6796, 0.5302, 0.6796, 0.5484, 0.6796, 0.7016, 0.6796, 0.7016, 0.6796, 0.5484, 0.6796, 0.5484, 0.6796, 0.7016, 0.8204, 0.5484, 0.8204, 0.7016, 0.8204, 0.7016, 0.8204, 0.5484, 0.6796, 0.7016, 0.6796, 0.5484, 0.6796, 0.5484, 0.6796, 0.7016, 0.6796, 0.5484, 0.8204, 0.5484, 0.8204, 0.5484, 0.6796, 0.5484, 0.8204, 0.7016, 0.6796, 0.7016, 0.6796, 0.7016, 0.8204, 0.7016, 0.6796, 0.5484, 0.8204, 0.5484, 0.8204, 0.5484, 0.6796, 0.5484, 0.8204, 0.7016, 0.6796, 0.7016, 0.6796, 0.7016, 0.8204, 0.7016, 0.8204, 0.5484, 0.8204, 0.7016, 0.8204, 0.7016, 0.8204, 0.5484, 0.8204, 0.5484, 0.8204, 0.7016, 0.8204, 0.7016, 0.8204, 0.5484, 0.8204, 0.5484, 0.8204, 0.7016, 0.8204, 0.7016, 0.8204, 0.5484, 0.6796, 0.7016, 0.6796, 0.5484, 0.6796, 0.5484, 0.6796, 0.7016, 0.6796, 0.5484, 0.8204, 0.5484, 0.8204, 0.5484, 0.6796, 0.5484, 0.6796, 0.7016, 0.6796, 0.5484, 0.6796, 0.5484, 0.6796, 0.7016, 0.6796, 0.7016, 0.6796, 0.5484, 0.6796, 0.5484, 0.6796, 0.7016, 0.6796, 0.5484, 0.8204, 0.5484, 0.8204, 0.5484, 0.6796, 0.5484, 0.8204, 0.7016, 0.6796, 0.7016, 0.6796, 0.7016, 0.8204, 0.7016, 0.8204, 0.7016, 0.6796, 0.7016, 0.6796, 0.7016, 0.8204, 0.7016, 0.6796, 0.5484, 0.8204, 0.5484, 0.8204, 0.5484, 0.6796, 0.5484, 0.8204, 0.7016, 0.6796, 0.7016, 0.6796, 0.7016, 0.8204, 0.7016, 0.8204, 0.5484, 0.8204, 0.7016, 0.8204, 0.7016, 0.8204, 0.5484, 0.6796, 0.7016, 0.6796, 0.5484, 0.6796, 0.5484, 0.6796, 0.7016, 0.8204, 0.5484, 0.8204, 0.7016, 0.8204, 0.7016, 0.8204, 0.5484, 0.6796, 0.7016, 0.6796, 0.5484, 0.6796, 0.5484, 0.6796, 0.7016, 0.6796, 0.5484, 0.8204, 0.5484, 0.8204, 0.5484, 0.6796, 0.5484, 0.6796, 0.5484, 0.8204, 0.5484, 0.8204, 0.5484, 0.6796, 0.5484, 0.6796, 0.5484, 0.8204, 0.5484, 0.8204, 0.5484, 0.6796, 0.5484, 0.6796, 0.7016, 0.8204, 0.7016, 0.8204, 0.7016, 0.6796, 0.7016, 0.8204, 0.5484, 0.8204, 0.7016, 0.8204, 0.7016, 0.8204, 0.5484, 0.8204, 0.7016, 0.6796, 0.7016, 0.6796, 0.7016, 0.8204, 0.7016, 0.8204, 0.7016, 0.6796, 0.7016, 0.6796, 0.7016, 0.8204, 0.7016, 0.8204, 0.5484, 0.8204, 0.7016, 0.8204, 0.7016, 0.8204, 0.5484, 0.6796, 0.7016, 0.6796, 0.5484, 0.6796, 0.5484, 0.6796, 0.7016, 0.6796, 0.7016, 0.6796, 0.5484, 0.6796, 0.5484, 0.6796, 0.7016, 0.8204, 0.5484, 0.8204, 0.7016, 0.8204, 0.7016, 0.8204, 0.5484, 0.6796, 0.7016, 0.6796, 0.5484, 0.6796, 0.5484, 0.6796, 0.7016, 0.6796, 0.5484, 0.8204, 0.5484, 0.8204, 0.5484, 0.6796, 0.5484, 0.8204, 0.7016, 0.6796, 0.7016, 0.6796, 0.7016, 0.8204, 0.7016, 0.6796, 0.5484, 0.8204, 0.5484, 0.8204, 0.5484, 0.6796, 0.5484, 0.6796, 0.7016, 0.8204, 0.7016, 0.8204, 0.7016, 0.6796, 0.7016, 0.8204, 0.5484, 0.8204, 0.7016, 0.8204, 0.7016, 0.8204, 0.5484, 0.8204, 0.7016, 0.6796, 0.7016, 0.6796, 0.7016, 0.8204, 0.7016, 0.8204, 0.5484, 0.8204, 0.7016, 0.8204, 0.7016, 0.8204, 0.5484, 0.6796, 0.7016, 0.6796, 0.5484, 0.6796, 0.5484, 0.6796, 0.7016, 0.6796, 0.5484, 0.8204, 0.5484, 0.8204, 0.5484, 0.6796, 0.5484, 0.8204, 0.7016, 0.6796, 0.7016, 0.6796, 0.7016, 0.8204, 0.7016, 0.8204, 0.7016, 0.8204, 0.7016, 0.8204, 0.7016, 0.8204, 0.7016, 0.6796, 0.7016, 0.6796, 0.7016, 0.6796, 0.7016, 0.6796, 0.7016, 0.6796, 0.7016, 0.8204, 0.7016, 0.8204, 0.7016, 0.6796, 0.7016, 0.8204, 0.7016, 0.6796, 0.7016, 0.6796, 0.7016, 0.8204, 0.7016, 0.8204, 0.7016, 0.8204, 0.7016, 0.8204, 0.7016, 0.8204, 0.7016, 0.8204, 0.7016, 0.6796, 0.7016, 0.6796, 0.7016, 0.8204, 0.7016, 0.6796, 0.7016, 0.6796, 0.7016, 0.6796, 0.7016, 0.6796, 0.7016, 0.8204, 0.7016, 0.6796, 0.7016, 0.6796, 0.7016, 0.8204, 0.7016, 0.8204, 0.7016, 0.8204, 0.7016, 0.8204, 0.7016, 0.8204, 0.7016, 0.8204, 0.7016, 0.6796, 0.7016, 0.6796, 0.7016, 0.8204, 0.7016, 0.6796, 0.7016, 0.6796, 0.7016, 0.6796, 0.7016, 0.6796, 0.7016, 0.8187, 0.7001, 0.8187, 0.5499, 0.875, 0.5, 0.875, 0.75, 0.8187, 0.5499, 0.6813, 0.5499, 0.625, 0.5, 0.875, 0.5, 0.6813, 0.7001, 0.8187, 0.7001, 0.875, 0.75, 0.625, 0.75, 0.6813, 0.5499, 0.6813, 0.7001, 0.625, 0.75, 0.625, 0.5, 0.1272, 0.5, 0.1272, 0.75, 0.125, 0.719, 0.125, 0.531, 0.6228, 0.25, 0.6228, 0.0, 0.625, 0.03103, 0.625, 0.219, 0.8349, 0.5538, 0.8349, 0.6962, 0.8204, 0.7198, 0.8204, 0.5302, 0.6651, 0.6962, 0.6651, 0.5538, 0.6796, 0.5302, 0.6796, 0.7015, 0.8204, 0.5302, 0.8204, 0.7198, 0.8204, 0.7016, 0.8204, 0.5484, 0.6796, 0.5484, 0.8204, 0.5484, 0.8204, 0.7016, 0.6796, 0.7016, 0.8204, 0.5484, 0.8204, 0.7016, 0.8204, 0.7016, 0.8204, 0.5484, 0.6796, 0.7016, 0.6796, 0.5484, 0.6796, 0.5484, 0.6796, 0.7016, 0.6796, 0.5484, 0.8204, 0.5484, 0.8204, 0.5484, 0.6796, 0.5484, 0.8513, 0.7243, 0.8521, 0.726, 0.8521, 0.726, 0.8513, 0.7243, 0.8204, 0.7197, 0.8204, 0.7197, 0.875, 0.75, 0.875, 0.75, 0.8349, 0.6962, 0.8349, 0.6962, 0.8204, 0.7197, 0.8204, 0.7197, 0.8605, 0.719, 0.8605, 0.719, 0.8349, 0.6962, 0.8349, 0.6962, 0.875, 0.75, 0.875, 0.75, 0.8605, 0.719, 0.8605, 0.719, 0.6479, 0.524, 0.6651, 0.5336, 0.6651, 0.5336, 0.6479, 0.524, 0.875, 0.5, 0.875, 0.5, 0.8204, 0.5303, 0.8204, 0.5303, 0.8605, 0.531, 0.8605, 0.531, 0.875, 0.5, 0.875, 0.5, 0.8349, 0.5538, 0.8349, 0.5538, 0.8605, 0.531, 0.8605, 0.531, 0.8204, 0.5303, 0.8204, 0.5303, 0.8349, 0.5538, 0.8349, 0.5538, 0.8349, 0.7164, 0.8349, 0.7164, 0.8349, 0.7164, 0.8349, 0.7164, 0.6395, 0.531, 0.6395, 0.531, 0.6651, 0.5538, 0.6651, 0.5538, 0.625, 0.5, 0.625, 0.5, 0.6395, 0.531, 0.6395, 0.531, 0.6796, 0.5303, 0.6796, 0.5303, 0.625, 0.5, 0.625, 0.5, 0.6651, 0.5538, 0.6651, 0.5538, 0.6796, 0.5303, 0.6796, 0.5303, 0.6487, 0.5257, 0.6479, 0.524, 0.6479, 0.524, 0.6487, 0.5257, 0.6651, 0.6962, 0.6651, 0.6962, 0.6395, 0.719, 0.6395, 0.719, 0.6796, 0.7172, 0.6796, 0.7172, 0.6651, 0.6962, 0.6651, 0.6962, 0.625, 0.75, 0.625, 0.75, 0.6796, 0.7172, 0.6796, 0.7172, 0.6395, 0.719, 0.6395, 0.719, 0.625, 0.75, 0.625, 0.75, 0.8349, 0.7164, 0.8521, 0.726, 0.875, 0.75, 0.8204, 0.7197, 0.8375, 0.7122, 0.8349, 0.7164, 0.8204, 0.7197, 0.8349, 0.6962, 0.8513, 0.7243, 0.8375, 0.7122, 0.8349, 0.6962, 0.8605, 0.719, 0.8521, 0.726, 0.8513, 0.7243, 0.8605, 0.719, 0.875, 0.75, 0.8521, 0.524, 0.8349, 0.5336, 0.8204, 0.5303, 0.875, 0.5, 0.8513, 0.5257, 0.8521, 0.524, 0.875, 0.5, 0.8605, 0.531, 0.8375, 0.5378, 0.8513, 0.5257, 0.8605, 0.531, 0.8349, 0.5538, 0.8349, 0.5336, 0.8375, 0.5378, 0.8349, 0.5538, 0.8204, 0.5303, 0.6487, 0.5257, 0.6625, 0.5378, 0.6651, 0.5538, 0.6395, 0.531, 0.6479, 0.524, 0.6487, 0.5257, 0.6395, 0.531, 0.625, 0.5, 0.6651, 0.5336, 0.6479, 0.524, 0.625, 0.5, 0.6796, 0.5303, 0.6625, 0.5378, 0.6651, 0.5336, 0.6796, 0.5303, 0.6651, 0.5538, 0.6626, 0.711, 0.6482, 0.7237, 0.6395, 0.719, 0.6651, 0.6962, 0.6654, 0.715, 0.6626, 0.711, 0.6651, 0.6962, 0.6796, 0.7172, 0.6471, 0.7261, 0.6654, 0.715, 0.6796, 0.7172, 0.625, 0.75, 0.6482, 0.7237, 0.6471, 0.7261, 0.625, 0.75, 0.6395, 0.719, 0.8521, 0.726, 0.8349, 0.7164, 0.8375, 0.7122, 0.8513, 0.7243, 0.8349, 0.5336, 0.8521, 0.524, 0.8513, 0.5257, 0.8375, 0.5378, 0.6625, 0.5378, 0.6487, 0.5257, 0.6479, 0.524, 0.6651, 0.5336, 0.6482, 0.7237, 0.6626, 0.711, 0.6654, 0.715, 0.6471, 0.7261, 0.6651, 0.5336, 0.6651, 0.5336, 0.6625, 0.5378, 0.6625, 0.5378, 0.8349, 0.5336, 0.8521, 0.524, 0.8521, 0.524, 0.8349, 0.5336, 0.6482, 0.7237, 0.6626, 0.711, 0.6626, 0.711, 0.6482, 0.7237, 0.8521, 0.524, 0.8513, 0.5257, 0.8513, 0.5257, 0.8521, 0.524, 0.6626, 0.711, 0.6626, 0.711, 0.6654, 0.715, 0.6654, 0.715, 0.8513, 0.5257, 0.8375, 0.5378, 0.8375, 0.5378, 0.8513, 0.5257, 0.6654, 0.715, 0.6471, 0.7261, 0.6471, 0.7261, 0.6654, 0.715, 0.8375, 0.5378, 0.8375, 0.5378, 0.8349, 0.5336, 0.8349, 0.5336, 0.8521, 0.726, 0.8349, 0.7164, 0.8349, 0.7164, 0.8521, 0.726, 0.6471, 0.7261, 0.6482, 0.7237, 0.6482, 0.7237, 0.6471, 0.7261, 0.6625, 0.5378, 0.6487, 0.5257, 0.6487, 0.5257, 0.6625, 0.5378, 0.8349, 0.7164, 0.8349, 0.7164, 0.8375, 0.7122, 0.8375, 0.7122, 0.6651, 0.5336, 0.6651, 0.5336, 0.6625, 0.5378, 0.6625, 0.5378, 0.6626, 0.711, 0.6626, 0.711, 0.6654, 0.715, 0.6654, 0.715, 0.8375, 0.5378, 0.8375, 0.5378, 0.8349, 0.5336, 0.8349, 0.5336, 0.8349, 0.7164, 0.8349, 0.7164, 0.8375, 0.7122, 0.8375, 0.7122, 0.8375, 0.7122, 0.8375, 0.7122, 0.8375, 0.7122, 0.8375, 0.7122, 0.8375, 0.5378, 0.8349, 0.5336, 0.8349, 0.5336, 0.8375, 0.5378, 0.6651, 0.5336, 0.6651, 0.5336, 0.6651, 0.5336, 0.6651, 0.5336, 0.6654, 0.715, 0.6626, 0.711, 0.6626, 0.711, 0.6654, 0.715, 0.6654, 0.715, 0.6654, 0.715, 0.6654, 0.715, 0.6654, 0.715, 0.8349, 0.7164, 0.8375, 0.7122, 0.8375, 0.7122, 0.8349, 0.7164, 0.8375, 0.5378, 0.8375, 0.5378, 0.8375, 0.5378, 0.8375, 0.5378, 0.8349, 0.5336, 0.8375, 0.5378, 0.8375, 0.5378, 0.8349, 0.5336, 0.6625, 0.5378, 0.6625, 0.5378, 0.6625, 0.5378, 0.6625, 0.5378, 0.8375, 0.7122, 0.8349, 0.7164, 0.8349, 0.7164, 0.8375, 0.7122, 0.6651, 0.5336, 0.6625, 0.5378, 0.6625, 0.5378, 0.6651, 0.5336, 0.8349, 0.7164, 0.8349, 0.7164, 0.8349, 0.7164, 0.8349, 0.7164, 0.8349, 0.7164, 0.8349, 0.7164, 0.8349, 0.7164, 0.8349, 0.7164, 0.6626, 0.711, 0.6626, 0.711, 0.6626, 0.711, 0.6626, 0.711, 0.6626, 0.711, 0.6654, 0.715, 0.6654, 0.715, 0.6626, 0.711, 0.6625, 0.5378, 0.6651, 0.5336, 0.6651, 0.5336, 0.6625, 0.5378, 0.6651, 0.5336, 0.6651, 0.5336, 0.6625, 0.5378, 0.6625, 0.5378, 0.6626, 0.711, 0.6626, 0.711, 0.6654, 0.715, 0.6654, 0.715, 0.8375, 0.5378, 0.8375, 0.5378, 0.8349, 0.5336, 0.8349, 0.5336, 0.8349, 0.7164, 0.8349, 0.7164, 0.8375, 0.7122, 0.8375, 0.7122, 0.6651, 0.5336, 0.6651, 0.5336, 0.6651, 0.5336, 0.6651, 0.5336, 0.6651, 0.5336, 0.6625, 0.5378, 0.6625, 0.5378, 0.6651, 0.5336, 0.6625, 0.5378, 0.6625, 0.5378, 0.6625, 0.5378, 0.6625, 0.5378, 0.6626, 0.711, 0.6654, 0.715, 0.6654, 0.715, 0.6626, 0.711, 0.8349, 0.5336, 0.8349, 0.5336, 0.8349, 0.5336, 0.8349, 0.5336, 0.8375, 0.7122, 0.8349, 0.7164, 0.8349, 0.7164, 0.8375, 0.7122, 0.6626, 0.711, 0.6626, 0.711, 0.6626, 0.711, 0.6626, 0.711, 0.8349, 0.5336, 0.8375, 0.5378, 0.8375, 0.5378, 0.8349, 0.5336, 0.6654, 0.715, 0.6654, 0.715, 0.6654, 0.715, 0.6654, 0.715, 0.6625, 0.5378, 0.6651, 0.5336, 0.6651, 0.5336, 0.6625, 0.5378, 0.8375, 0.5378, 0.8375, 0.5378, 0.8375, 0.5378, 0.8375, 0.5378, 0.6654, 0.715, 0.6626, 0.711, 0.6626, 0.711, 0.6654, 0.715, 0.8349, 0.7164, 0.8375, 0.7122, 0.8375, 0.7122, 0.8349, 0.7164, 0.8349, 0.7164, 0.8349, 0.7164, 0.8349, 0.7164, 0.8349, 0.7164, 0.8375, 0.7122, 0.8375, 0.7122, 0.8375, 0.7122, 0.8375, 0.7122, 0.8375, 0.5378, 0.8349, 0.5336, 0.8349, 0.5336, 0.8375, 0.5378, 0.6651, 0.5336, 0.6651, 0.5336, 0.6625, 0.5378, 0.6625, 0.5378, 0.6626, 0.711, 0.6626, 0.711, 0.6654, 0.715, 0.6654, 0.715, 0.8375, 0.5378, 0.8375, 0.5378, 0.8349, 0.5336, 0.8349, 0.5336, 0.8349, 0.7164, 0.8349, 0.7164, 0.8375, 0.7122, 0.8375, 0.7122, 0.8375, 0.5378, 0.8375, 0.5378, 0.8375, 0.5378, 0.8375, 0.5378, 0.6654, 0.715, 0.6626, 0.711, 0.6626, 0.711, 0.6654, 0.715, 0.8349, 0.7164, 0.8375, 0.7122, 0.8375, 0.7122, 0.8349, 0.7164, 0.8349, 0.7164, 0.8349, 0.7164, 0.8349, 0.7164, 0.8349, 0.7164, 0.8375, 0.7122, 0.8375, 0.7122, 0.8375, 0.7122, 0.8375, 0.7122, 0.8375, 0.5378, 0.8349, 0.5336, 0.8349, 0.5336, 0.8375, 0.5378, 0.6651, 0.5336, 0.6651, 0.5336, 0.6651, 0.5336, 0.6651, 0.5336, 0.6651, 0.5336, 0.6625, 0.5378, 0.6625, 0.5378, 0.6651, 0.5336, 0.6625, 0.5378, 0.6625, 0.5378, 0.6625, 0.5378, 0.6625, 0.5378, 0.6626, 0.711, 0.6654, 0.715, 0.6654, 0.715, 0.6626, 0.711, 0.8349, 0.5336, 0.8349, 0.5336, 0.8349, 0.5336, 0.8349, 0.5336, 0.8375, 0.7122, 0.8349, 0.7164, 0.8349, 0.7164, 0.8375, 0.7122, 0.6626, 0.711, 0.6626, 0.711, 0.6626, 0.711, 0.6626, 0.711, 0.8349, 0.5336, 0.8375, 0.5378, 0.8375, 0.5378, 0.8349, 0.5336, 0.6654, 0.715, 0.6654, 0.715, 0.6654, 0.715, 0.6654, 0.715, 0.6625, 0.5378, 0.6651, 0.5336, 0.6651, 0.5336, 0.6625, 0.5378, 0.6651, 0.5336, 0.6651, 0.5336, 0.6625, 0.5378, 0.6625, 0.5378, 0.6626, 0.711, 0.6626, 0.711, 0.6654, 0.715, 0.6654, 0.715, 0.8375, 0.5378, 0.8375, 0.5378, 0.8349, 0.5336, 0.8349, 0.5336, 0.8349, 0.7164, 0.8349, 0.7164, 0.8375, 0.7122, 0.8375, 0.7122, 0.8375, 0.7122, 0.8349, 0.7164, 0.8349, 0.7164, 0.8375, 0.7122, 0.6626, 0.711, 0.6626, 0.711, 0.6626, 0.711, 0.6626, 0.711, 0.8349, 0.5336, 0.8375, 0.5378, 0.8375, 0.5378, 0.8349, 0.5336, 0.6654, 0.715, 0.6654, 0.715, 0.6654, 0.715, 0.6654, 0.715, 0.6625, 0.5378, 0.6651, 0.5336, 0.6651, 0.5336, 0.6625, 0.5378, 0.8375, 0.5378, 0.8375, 0.5378, 0.8375, 0.5378, 0.8375, 0.5378, 0.6654, 0.715, 0.6626, 0.711, 0.6626, 0.711, 0.6654, 0.715, 0.8349, 0.7164, 0.8375, 0.7122, 0.8375, 0.7122, 0.8349, 0.7164, 0.8349, 0.7164, 0.8349, 0.7164, 0.8349, 0.7164, 0.8349, 0.7164, 0.8375, 0.7122, 0.8375, 0.7122, 0.8375, 0.7122, 0.8375, 0.7122, 0.8375, 0.5378, 0.8349, 0.5336, 0.8349, 0.5336, 0.8375, 0.5378, 0.6651, 0.5336, 0.6651, 0.5336, 0.6651, 0.5336, 0.6651, 0.5336, 0.6651, 0.5336, 0.6625, 0.5378, 0.6625, 0.5378, 0.6651, 0.5336, 0.6625, 0.5378, 0.6625, 0.5378, 0.6625, 0.5378, 0.6625, 0.5378, 0.6626, 0.711, 0.6654, 0.715, 0.6654, 0.715, 0.6626, 0.711, 0.8349, 0.5336, 0.8349, 0.5336, 0.8349, 0.5336, 0.8349, 0.5336, 0.6651, 0.5336, 0.6651, 0.5336, 0.6625, 0.5378, 0.6625, 0.5378, 0.6626, 0.711, 0.6626, 0.711, 0.6654, 0.715, 0.6654, 0.715, 0.8375, 0.5378, 0.8375, 0.5378, 0.8349, 0.5336, 0.8349, 0.5336, 0.8349, 0.7164, 0.8349, 0.7164, 0.8375, 0.7122, 0.8375, 0.7122, 0.6651, 0.5336, 0.6651, 0.5336, 0.6651, 0.5336, 0.6651, 0.5336, 0.6651, 0.5336, 0.6625, 0.5378, 0.6625, 0.5378, 0.6651, 0.5336, 0.6625, 0.5378, 0.6625, 0.5378, 0.6625, 0.5378, 0.6625, 0.5378, 0.6626, 0.711, 0.6654, 0.715, 0.6654, 0.715, 0.6626, 0.711, 0.8349, 0.5336, 0.8349, 0.5336, 0.8349, 0.5336, 0.8349, 0.5336, 0.8375, 0.7122, 0.8349, 0.7164, 0.8349, 0.7164, 0.8375, 0.7122, 0.6626, 0.711, 0.6626, 0.711, 0.6626, 0.711, 0.6626, 0.711, 0.8349, 0.5336, 0.8375, 0.5378, 0.8375, 0.5378, 0.8349, 0.5336, 0.6654, 0.715, 0.6654, 0.715, 0.6654, 0.715, 0.6654, 0.715, 0.6625, 0.5378, 0.6651, 0.5336, 0.6651, 0.5336, 0.6625, 0.5378, 0.8375, 0.5378, 0.8375, 0.5378, 0.8375, 0.5378, 0.8375, 0.5378, 0.6654, 0.715, 0.6626, 0.711, 0.6626, 0.711, 0.6654, 0.715, 0.8349, 0.7164, 0.8375, 0.7122, 0.8375, 0.7122, 0.8349, 0.7164, 0.8349, 0.7164, 0.8349, 0.7164, 0.8349, 0.7164, 0.8349, 0.7164, 0.8375, 0.7122, 0.8375, 0.7122, 0.8375, 0.7122, 0.8375, 0.7122, 0.8375, 0.5378, 0.8349, 0.5336, 0.8349, 0.5336, 0.8375, 0.5378, 0.6651, 0.5336, 0.6651, 0.5336, 0.6625, 0.5378, 0.6625, 0.5378, 0.6626, 0.711, 0.6626, 0.711, 0.6654, 0.715, 0.6654, 0.715, 0.8375, 0.5378, 0.8375, 0.5378, 0.8349, 0.5336, 0.8349, 0.5336, 0.8349, 0.7164, 0.8349, 0.7164, 0.8375, 0.7122, 0.8375, 0.7122, 0.8375, 0.5378, 0.8375, 0.5378, 0.8375, 0.5378, 0.8375, 0.5378, 0.6654, 0.715, 0.6626, 0.711, 0.6626, 0.711, 0.6654, 0.715, 0.8349, 0.7164, 0.8375, 0.7122, 0.8375, 0.7122, 0.8349, 0.7164, 0.8349, 0.7164, 0.8349, 0.7164, 0.8349, 0.7164, 0.8349, 0.7164, 0.8375, 0.7122, 0.8375, 0.7122, 0.8375, 0.7122, 0.8375, 0.7122, 0.8375, 0.5378, 0.8349, 0.5336, 0.8349, 0.5336, 0.8375, 0.5378, 0.6651, 0.5336, 0.6651, 0.5336, 0.6651, 0.5336, 0.6651, 0.5336, 0.6651, 0.5336, 0.6625, 0.5378, 0.6625, 0.5378, 0.6651, 0.5336, 0.6625, 0.5378, 0.6625, 0.5378, 0.6625, 0.5378, 0.6625, 0.5378, 0.6626, 0.711, 0.6654, 0.715, 0.6654, 0.715, 0.6626, 0.711, 0.8349, 0.5336, 0.8349, 0.5336, 0.8349, 0.5336, 0.8349, 0.5336, 0.8375, 0.7122, 0.8349, 0.7164, 0.8349, 0.7164, 0.8375, 0.7122, 0.6626, 0.711, 0.6626, 0.711, 0.6626, 0.711, 0.6626, 0.711, 0.8349, 0.5336, 0.8375, 0.5378, 0.8375, 0.5378, 0.8349, 0.5336, 0.6654, 0.715, 0.6654, 0.715, 0.6654, 0.715, 0.6654, 0.715, 0.6625, 0.5378, 0.6651, 0.5336, 0.6651, 0.5336, 0.6625, 0.5378, 0.6651, 0.5336, 0.6651, 0.5336, 0.6625, 0.5378, 0.6625, 0.5378, 0.6626, 0.711, 0.6626, 0.711, 0.6654, 0.715, 0.6654, 0.715, 0.8375, 0.5378, 0.8375, 0.5378, 0.8349, 0.5336, 0.8349, 0.5336, 0.8349, 0.7164, 0.8349, 0.7164, 0.8375, 0.7122, 0.8375, 0.7122, 0.6626, 0.711, 0.6626, 0.711, 0.6626, 0.711, 0.6626, 0.711, 0.8349, 0.5336, 0.8375, 0.5378, 0.8375, 0.5378, 0.8349, 0.5336, 0.6654, 0.715, 0.6654, 0.715, 0.6654, 0.715, 0.6654, 0.715, 0.6625, 0.5378, 0.6651, 0.5336, 0.6651, 0.5336, 0.6625, 0.5378, 0.8375, 0.5378, 0.8375, 0.5378, 0.8375, 0.5378, 0.8375, 0.5378, 0.6654, 0.715, 0.6626, 0.711, 0.6626, 0.711, 0.6654, 0.715, 0.8349, 0.7164, 0.8375, 0.7122, 0.8375, 0.7122, 0.8349, 0.7164, 0.8349, 0.7164, 0.8349, 0.7164, 0.8349, 0.7164, 0.8349, 0.7164, 0.8375, 0.7122, 0.8375, 0.7122, 0.8375, 0.7122, 0.8375, 0.7122, 0.8375, 0.5378, 0.8349, 0.5336, 0.8349, 0.5336, 0.8375, 0.5378, 0.6651, 0.5336, 0.6651, 0.5336, 0.6651, 0.5336, 0.6651, 0.5336, 0.6651, 0.5336, 0.6625, 0.5378, 0.6625, 0.5378, 0.6651, 0.5336, 0.6625, 0.5378, 0.6625, 0.5378, 0.6625, 0.5378, 0.6625, 0.5378, 0.6626, 0.711, 0.6654, 0.715, 0.6654, 0.715, 0.6626, 0.711, 0.8375, 0.7122, 0.8513, 0.7243, 0.8513, 0.7243, 0.8375, 0.7122, 0.8375, 0.7122, 0.8349, 0.7164, 0.8349, 0.7164, 0.8375, 0.7122, 0.6651, 0.5336, 0.6651, 0.5336, 0.6625, 0.5378, 0.6625, 0.5378, 0.6626, 0.711, 0.6626, 0.711, 0.6654, 0.715, 0.6654, 0.715, 0.8375, 0.5378, 0.8375, 0.5378, 0.8349, 0.5336, 0.8349, 0.5336, 0.8349, 0.7164, 0.8349, 0.7164, 0.8375, 0.7122, 0.8375, 0.7122, 0.6651, 0.5336, 0.6625, 0.5378, 0.6625, 0.5378, 0.6651, 0.5336, 0.6625, 0.5378, 0.6625, 0.5378, 0.6625, 0.5378, 0.6625, 0.5378, 0.6626, 0.711, 0.6654, 0.715, 0.6654, 0.715, 0.6626, 0.711, 0.8349, 0.5336, 0.8349, 0.5336, 0.8349, 0.5336, 0.8349, 0.5336, 0.8375, 0.7122, 0.8349, 0.7164, 0.8349, 0.7164, 0.8375, 0.7122, 0.6626, 0.711, 0.6626, 0.711, 0.6626, 0.711, 0.6626, 0.711, 0.8349, 0.5336, 0.8375, 0.5378, 0.8375, 0.5378, 0.8349, 0.5336, 0.6654, 0.715, 0.6654, 0.715, 0.6654, 0.715, 0.6654, 0.715, 0.6625, 0.5378, 0.6651, 0.5336, 0.6651, 0.5336, 0.6625, 0.5378, 0.8375, 0.5378, 0.8375, 0.5378, 0.8375, 0.5378, 0.8375, 0.5378, 0.6654, 0.715, 0.6626, 0.711, 0.6626, 0.711, 0.6654, 0.715, 0.8349, 0.7164, 0.8375, 0.7122, 0.8375, 0.7122, 0.8349, 0.7164, 0.8349, 0.7164, 0.8349, 0.7164, 0.8349, 0.7164, 0.8349, 0.7164, 0.8375, 0.7122, 0.8375, 0.7122, 0.8375, 0.7122, 0.8375, 0.7122, 0.8375, 0.5378, 0.8349, 0.5336, 0.8349, 0.5336, 0.8375, 0.5378, 0.6651, 0.5336, 0.6651, 0.5336, 0.6651, 0.5336, 0.6651, 0.5336, 0.6651, 0.5336, 0.6651, 0.5336, 0.6625, 0.5378, 0.6625, 0.5378, 0.6626, 0.711, 0.6626, 0.711, 0.6654, 0.715, 0.6654, 0.715, 0.8375, 0.5378, 0.8375, 0.5378, 0.8349, 0.5336, 0.8349, 0.5336, 0.8349, 0.7164, 0.8349, 0.7164, 0.8375, 0.7122, 0.8375, 0.7122, 0.6654, 0.715, 0.6626, 0.711, 0.6626, 0.711, 0.6654, 0.715, 0.8349, 0.7164, 0.8375, 0.7122, 0.8375, 0.7122, 0.8349, 0.7164, 0.8349, 0.7164, 0.8349, 0.7164, 0.8349, 0.7164, 0.8349, 0.7164, 0.8375, 0.7122, 0.8375, 0.7122, 0.8375, 0.7122, 0.8375, 0.7122, 0.8375, 0.5378, 0.8349, 0.5336, 0.8349, 0.5336, 0.8375, 0.5378, 0.6651, 0.5336, 0.6651, 0.5336, 0.6651, 0.5336, 0.6651, 0.5336, 0.6651, 0.5336, 0.6625, 0.5378, 0.6625, 0.5378, 0.6651, 0.5336, 0.6625, 0.5378, 0.6625, 0.5378, 0.6625, 0.5378, 0.6625, 0.5378, 0.6626, 0.711, 0.6654, 0.715, 0.6654, 0.715, 0.6626, 0.711, 0.8349, 0.5336, 0.8349, 0.5336, 0.8349, 0.5336, 0.8349, 0.5336, 0.8375, 0.7122, 0.8349, 0.7164, 0.8349, 0.7164, 0.8375, 0.7122, 0.6626, 0.711, 0.6626, 0.711, 0.6626, 0.711, 0.6626, 0.711, 0.8349, 0.5336, 0.8375, 0.5378, 0.8375, 0.5378, 0.8349, 0.5336, 0.6654, 0.715, 0.6654, 0.715, 0.6654, 0.715, 0.6654, 0.715, 0.6625, 0.5378, 0.6651, 0.5336, 0.6651, 0.5336, 0.6625, 0.5378, 0.8375, 0.5378, 0.8375, 0.5378, 0.8375, 0.5378, 0.8375, 0.5378, 0.6651, 0.5336, 0.6651, 0.5336, 0.6625, 0.5378, 0.6625, 0.5378, 0.6626, 0.711, 0.6626, 0.711, 0.6654, 0.715, 0.6654, 0.715, 0.8375, 0.5378, 0.8375, 0.5378, 0.8349, 0.5336, 0.8349, 0.5336, 0.8349, 0.7164, 0.8349, 0.7164, 0.8375, 0.7122, 0.8375, 0.7122, 0.6626, 0.711, 0.6626, 0.711, 0.6626, 0.711, 0.6626, 0.711, 0.8349, 0.5336, 0.8375, 0.5378, 0.8375, 0.5378, 0.8349, 0.5336, 0.6654, 0.715, 0.6654, 0.715, 0.6654, 0.715, 0.6654, 0.715, 0.6625, 0.5378, 0.6651, 0.5336, 0.6651, 0.5336, 0.6625, 0.5378, 0.8375, 0.5378, 0.8375, 0.5378, 0.8375, 0.5378, 0.8375, 0.5378, 0.6654, 0.715, 0.6626, 0.711, 0.6626, 0.711, 0.6654, 0.715, 0.8349, 0.7164, 0.8375, 0.7122, 0.8375, 0.7122, 0.8349, 0.7164, 0.8349, 0.7164, 0.8349, 0.7164, 0.8349, 0.7164, 0.8349, 0.7164, 0.8375, 0.7122, 0.8375, 0.7122, 0.8375, 0.7122, 0.8375, 0.7122, 0.8375, 0.5378, 0.8349, 0.5336, 0.8349, 0.5336, 0.8375, 0.5378, 0.6651, 0.5336, 0.6651, 0.5336, 0.6651, 0.5336, 0.6651, 0.5336, 0.6651, 0.5336, 0.6625, 0.5378, 0.6625, 0.5378, 0.6651, 0.5336, 0.6625, 0.5378, 0.6625, 0.5378, 0.6625, 0.5378, 0.6625, 0.5378, 0.6626, 0.711, 0.6654, 0.715, 0.6654, 0.715, 0.6626, 0.711, 0.8349, 0.5336, 0.8349, 0.5336, 0.8349, 0.5336, 0.8349, 0.5336, 0.8375, 0.7122, 0.8349, 0.7164, 0.8349, 0.7164, 0.8375, 0.7122, 0.6651, 0.5336, 0.6651, 0.5336, 0.6625, 0.5378, 0.6625, 0.5378, 0.6626, 0.711, 0.6626, 0.711, 0.6654, 0.715, 0.6654, 0.715, 0.8375, 0.5378, 0.8375, 0.5378, 0.8349, 0.5336, 0.8349, 0.5336, 0.8349, 0.7164, 0.8349, 0.7164, 0.8375, 0.7122, 0.8375, 0.7122, 0.6651, 0.5336, 0.6625, 0.5378, 0.6625, 0.5378, 0.6651, 0.5336, 0.6625, 0.5378, 0.6625, 0.5378, 0.6625, 0.5378, 0.6625, 0.5378, 0.6626, 0.711, 0.6654, 0.715, 0.6654, 0.715, 0.6626, 0.711, 0.8349, 0.5336, 0.8349, 0.5336, 0.8349, 0.5336, 0.8349, 0.5336, 0.8375, 0.7122, 0.8349, 0.7164, 0.8349, 0.7164, 0.8375, 0.7122, 0.6626, 0.711, 0.6626, 0.711, 0.6626, 0.711, 0.6626, 0.711, 0.8349, 0.5336, 0.8375, 0.5378, 0.8375, 0.5378, 0.8349, 0.5336, 0.6654, 0.715, 0.6654, 0.715, 0.6654, 0.715, 0.6654, 0.715, 0.6625, 0.5378, 0.6651, 0.5336, 0.6651, 0.5336, 0.6625, 0.5378, 0.8375, 0.5378, 0.8375, 0.5378, 0.8375, 0.5378, 0.8375, 0.5378, 0.6654, 0.715, 0.6626, 0.711, 0.6626, 0.711, 0.6654, 0.715, 0.8349, 0.7164, 0.8375, 0.7122, 0.8375, 0.7122, 0.8349, 0.7164, 0.8349, 0.5336, 0.8349, 0.5336, 0.8349, 0.5336, 0.8349, 0.5336, 0.8375, 0.7122, 0.8375, 0.7122, 0.8375, 0.7122, 0.8375, 0.7122, 0.8375, 0.5378, 0.8349, 0.5336, 0.8349, 0.5336, 0.8375, 0.5378, 0.8349, 0.5336, 0.8349, 0.5336, 0.8349, 0.5336, 0.8349, 0.5336, 0.6654, 0.715, 0.6626, 0.711, 0.6626, 0.711, 0.6654, 0.715, 0.8349, 0.7164, 0.8375, 0.7122, 0.8375, 0.7122, 0.8349, 0.7164, 0.8349, 0.7164, 0.8349, 0.7164, 0.8349, 0.7164, 0.8349, 0.7164, 0.8375, 0.7122, 0.8375, 0.7122, 0.8375, 0.7122, 0.8375, 0.7122, 0.8375, 0.5378, 0.8349, 0.5336, 0.8349, 0.5336, 0.8375, 0.5378, 0.8349, 0.5336, 0.8349, 0.5336, 0.8349, 0.5336, 0.8349, 0.5336, 0.6651, 0.5336, 0.6625, 0.5378, 0.6625, 0.5378, 0.6651, 0.5336, 0.6625, 0.5378, 0.6625, 0.5378, 0.6625, 0.5378, 0.6625, 0.5378, 0.6626, 0.711, 0.6654, 0.715, 0.6654, 0.715, 0.6626, 0.711, 0.8349, 0.5336, 0.8349, 0.5336, 0.8349, 0.5336, 0.8349, 0.5336, 0.8375, 0.7122, 0.8349, 0.7164, 0.8349, 0.7164, 0.8375, 0.7122, 0.6626, 0.711, 0.6626, 0.711, 0.6626, 0.711, 0.6626, 0.711, 0.8349, 0.5336, 0.8375, 0.5378, 0.8375, 0.5378, 0.8349, 0.5336, 0.6654, 0.715, 0.6654, 0.715, 0.6654, 0.715, 0.6654, 0.715, 0.6625, 0.5378, 0.6651, 0.5336, 0.6651, 0.5336, 0.6625, 0.5378, 0.8375, 0.5378, 0.8375, 0.5378, 0.8375, 0.5378, 0.8375, 0.5378, 0.3586, 0.6959, 0.375, 0.6959, 0.375, 0.7108, 0.3586, 0.7108, 0.6086, 0.5, 0.625, 0.5, 0.625, 0.5392, 0.6086, 0.5392, 0.6086, 0.7028, 0.625, 0.7028, 0.625, 0.7143, 0.6086, 0.7143, 0.3586, 0.5, 0.375, 0.5, 0.375, 0.5357, 0.3586, 0.5357, 0.3586, 0.7108, 0.375, 0.7108, 0.375, 0.75, 0.3586, 0.75, 0.6086, 0.75, 0.625, 0.75, 0.625, 1.0, 0.6086, 1.0, 0.6086, 0.7143, 0.625, 0.7143, 0.625, 0.75, 0.6086, 0.75, 0.6086, 0.25, 0.625, 0.25, 0.625, 0.5, 0.6086, 0.5, 0.831, 0.579, 0.831, 0.5694, 0.831, 0.5694, 0.831, 0.579, 0.669, 0.544, 0.669, 0.5694, 0.669, 0.5694, 0.669, 0.544, 0.669, 0.6754, 0.669, 0.6829, 0.669, 0.6829, 0.669, 0.6754, 0.831, 0.706, 0.831, 0.6829, 0.831, 0.6829, 0.831, 0.706, 0.831, 0.5694, 0.831, 0.544, 0.831, 0.544, 0.831, 0.5694, 0.831, 0.544, 0.669, 0.544, 0.669, 0.544, 0.831, 0.544, 0.669, 0.6829, 0.669, 0.706, 0.669, 0.706, 0.669, 0.6829, 0.669, 0.706, 0.831, 0.706, 0.831, 0.706, 0.669, 0.706, 0.412, 0.25, 0.412, 0.25, 0.412, 0.5, 0.412, 0.5, 0.412, 0.7143, 0.412, 0.7143, 0.412, 0.75, 0.412, 0.75, 0.412, 0.75, 0.412, 0.75, 0.412, 1.0, 0.412, 1.0, 0.162, 0.7108, 0.162, 0.7108, 0.162, 0.75, 0.162, 0.75, 0.162, 0.5, 0.162, 0.5, 0.162, 0.5357, 0.162, 0.5357, 0.412, 0.7028, 0.412, 0.7028, 0.412, 0.7143, 0.412, 0.7143, 0.412, 0.5, 0.412, 0.5, 0.412, 0.5392, 0.412, 0.5392, 0.162, 0.6959, 0.162, 0.6959, 0.162, 0.7108, 0.162, 0.7108, 0.412, 0.25, 0.6086, 0.25, 0.6086, 0.5, 0.412, 0.5, 0.412, 0.7143, 0.6086, 0.7143, 0.6086, 0.75, 0.412, 0.75, 0.412, 0.75, 0.6086, 0.75, 0.6086, 1.0, 0.412, 1.0, 0.162, 0.7108, 0.3586, 0.7108, 0.3586, 0.75, 0.162, 0.75, 0.162, 0.5, 0.3586, 0.5, 0.3586, 0.5357, 0.162, 0.5357, 0.412, 0.7028, 0.6086, 0.7028, 0.6086, 0.7143, 0.412, 0.7143, 0.412, 0.5, 0.6086, 0.5, 0.6086, 0.5392, 0.412, 0.5392, 0.162, 0.6959, 0.3586, 0.6959, 0.3586, 0.7108, 0.162, 0.7108, 0.162, 0.5357, 0.3586, 0.5357, 0.3586, 0.5472, 0.162, 0.5472, 0.2226, 0.2416, 0.7021, 0.2834, 0.7021, 0.6216, 0.3013, 0.5921, 0.162, 0.5357, 0.162, 0.5357, 0.162, 0.5472, 0.162, 0.5472, 0.412, 0.5541, 0.412, 0.5541, 0.412, 0.7028, 0.412, 0.7028, 0.669, 0.579, 0.669, 0.6754, 0.669, 0.6754, 0.669, 0.579, 0.831, 0.6829, 0.831, 0.6754, 0.831, 0.6754, 0.831, 0.6829, 0.6086, 0.5541, 0.625, 0.5541, 0.625, 0.7028, 0.6086, 0.7028, 0.3586, 0.5357, 0.375, 0.5357, 0.375, 0.5472, 0.3586, 0.5472, 0.875, 0.7143, 0.875, 0.7143, 0.875, 0.7028, 0.875, 0.7028, 0.125, 0.5357, 0.162, 0.5357, 0.162, 0.5472, 0.125, 0.5472, 0.831, 0.6829, 0.831, 0.6754, 0.875, 0.7028, 0.875, 0.7143, 0.831, 0.6829, 0.831, 0.6829, 0.831, 0.6754, 0.831, 0.6754, 0.375, 0.05408, 0.625, 0.05408, 0.625, 0.2028, 0.375, 0.2028, 0.625, 0.5541, 0.625, 0.5541, 0.625, 0.7028, 0.625, 0.7028, 0.669, 0.579, 0.669, 0.6754, 0.625, 0.7028, 0.625, 0.5541, 0.669, 0.579, 0.831, 0.579, 0.831, 0.6754, 0.669, 0.6754, 0.4475, 0.7759, 0.3934, 0.5692, 0.2187, 0.5721, 0.2679, 0.7813, 0.375, 0.5541, 0.412, 0.5541, 0.412, 0.7028, 0.375, 0.7028, 0.375, 0.5392, 0.412, 0.5392, 0.412, 0.5541, 0.375, 0.5541, 0.669, 0.5694, 0.669, 0.5694, 0.669, 0.579, 0.669, 0.579, 0.669, 0.5694, 0.831, 0.5694, 0.831, 0.579, 0.669, 0.579, 0.669, 0.5694, 0.669, 0.579, 0.625, 0.5541, 0.625, 0.5392, 0.625, 0.5392, 0.625, 0.5392, 0.625, 0.5541, 0.625, 0.5541, 0.375, 0.03924, 0.625, 0.03924, 0.625, 0.05408, 0.375, 0.05408, 0.6086, 0.5392, 0.625, 0.5392, 0.625, 0.5541, 0.6086, 0.5541, 0.669, 0.5694, 0.669, 0.579, 0.669, 0.579, 0.669, 0.5694, 0.412, 0.5392, 0.412, 0.5392, 0.412, 0.5541, 0.412, 0.5541, 0.412, 0.5392, 0.6086, 0.5392, 0.6086, 0.5541, 0.412, 0.5541, 0.162, 0.5472, 0.3586, 0.5472, 0.3586, 0.6959, 0.162, 0.6959, 0.162, 0.5472, 0.162, 0.5472, 0.162, 0.6959, 0.162, 0.6959, 0.831, 0.6754, 0.831, 0.579, 0.831, 0.579, 0.831, 0.6754, 0.3586, 0.5472, 0.375, 0.5472, 0.375, 0.6959, 0.3586, 0.6959, 0.875, 0.7028, 0.875, 0.7028, 0.875, 0.5541, 0.875, 0.5541, 0.125, 0.5472, 0.162, 0.5472, 0.162, 0.6959, 0.125, 0.6959, 0.831, 0.6754, 0.831, 0.579, 0.875, 0.5541, 0.875, 0.7028, 0.831, 0.6754, 0.831, 0.6754, 0.831, 0.579, 0.831, 0.579, 0.8349, 0.5336, 0.8349, 0.5336, 0.8349, 0.5336, 0.8349, 0.5336, 0.8349, 0.5336, 0.8349, 0.5336, 0.8349, 0.5336, 0.8349, 0.5336, 0.8349, 0.5336, 0.8349, 0.5336, 0.8349, 0.5336, 0.8349, 0.5336, 0.8349, 0.5336, 0.8349, 0.5336, 0.8349, 0.5336, 0.8349, 0.5336, 0.8349, 0.5336, 0.8349, 0.5336, 0.8349, 0.5336, 0.8349, 0.5336, 0.8513, 0.7243, 0.8375, 0.7122, 0.8375, 0.7122, 0.8513, 0.7243, 0.6651, 0.5336, 0.6651, 0.5336, 0.6651, 0.5336, 0.6651, 0.5336, 0.8349, 0.5336, 0.8349, 0.5336, 0.8349, 0.5336, 0.8349, 0.5336, 0.8349, 0.5336, 0.8349, 0.5336, 0.8349, 0.5336, 0.8349, 0.5336, 0.6651, 0.5336, 0.6651, 0.5336, 0.6651, 0.5336, 0.6651, 0.5336, 0.8513, 0.7243, 0.8513, 0.7243, 0.8513, 0.7243, 0.8513, 0.7243, 0.6651, 0.5336, 0.6651, 0.5336, 0.6651, 0.5336, 0.6651, 0.5336, 0.8349, 0.7164, 0.8349, 0.7164, 0.8349, 0.7164, 0.8349, 0.7164, 0.8349, 0.5336, 0.8349, 0.5336, 0.8349, 0.5336, 0.8349, 0.5336, 0.8349, 0.5336, 0.8349, 0.5336, 0.8349, 0.5336, 0.8349, 0.5336, 0.8375, 0.7122, 0.8375, 0.7122, 0.8375, 0.7122, 0.8375, 0.7122, 0.8349, 0.5336, 0.8349, 0.5336, 0.8349, 0.5336, 0.8349, 0.5336, 0.8349, 0.5336, 0.8349, 0.5336, 0.8349, 0.5336, 0.8349, 0.5336, 0.6651, 0.5336, 0.6651, 0.5336, 0.6651, 0.5336, 0.6651, 0.5336, 0.6651, 0.5336, 0.6651, 0.5336, 0.6651, 0.5336, 0.6651, 0.5336, 0.6651, 0.5336, 0.6651, 0.5336, 0.6651, 0.5336, 0.6651, 0.5336, 0.8349, 0.7164, 0.8349, 0.7164, 0.8349, 0.7164, 0.8349, 0.7164, 0.8349, 0.5336, 0.8349, 0.5336, 0.8349, 0.5336, 0.8349, 0.5336, 0.8375, 0.7122, 0.8513, 0.7243, 0.8513, 0.7243, 0.8375, 0.7122, 0.8513, 0.7243, 0.8513, 0.7243, 0.8375, 0.7122, 0.8375, 0.7122, 0.8513, 0.7243, 0.8513, 0.7243, 0.8513, 0.7243, 0.8513, 0.7243, 0.8375, 0.7122, 0.8375, 0.7122, 0.8513, 0.7243, 0.8513, 0.7243, 0.8375, 0.7122, 0.8375, 0.7122, 0.8375, 0.7122, 0.8375, 0.7122, 0.6823, 0.605, 0.7463, 0.4573, 0.8349, 0.5336, 0.8349, 0.5336, 0.8349, 0.5336, 0.8349, 0.5336, 0.8349, 0.5336, 0.8349, 0.5336, 0.8349, 0.5336, 0.8349, 0.5336, 0.8349, 0.5336, 0.8349, 0.5336, 0.8349, 0.5336, 0.8349, 0.5336, 0.8349, 0.5336, 0.8349, 0.5336, 0.8349, 0.5336, 0.8349, 0.5336, 0.8349, 0.5336, 0.8349, 0.5336, 0.8349, 0.5336, 0.8349, 0.5336, 0.8349, 0.5336, 0.8349, 0.5336, 0.8349, 0.5336, 0.8349, 0.5336, 0.8349, 0.5336, 0.8349, 0.5336, 0.8349, 0.5336, 0.8349, 0.5336, 0.8349, 0.5336, 0.8349, 0.5336, 0.8349, 0.5336, 0.8349, 0.5336, 0.8349, 0.5336, 0.8349, 0.5336, 0.8349, 0.5336, 0.8349, 0.5336, 0.8349, 0.5336, 0.8349, 0.5336, 0.8349, 0.5336, 0.8349, 0.5336, 0.8349, 0.5336, 0.8349, 0.5336, 0.8349, 0.5336, 0.8349, 0.5336, 0.8349, 0.5336, 0.8349, 0.5336, 0.8349, 0.5336, 0.8349, 0.5336, 0.8349, 0.5336, 0.8349, 0.5336, 0.8349, 0.5336, 0.8349, 0.5336, 0.8349, 0.5336, 0.8349, 0.5336, 0.8349, 0.5336, 0.8349, 0.5336, 0.8349, 0.5336, 0.8349, 0.5336, 0.8349, 0.5336, 0.8349, 0.5336, 0.8349, 0.5336, 0.8349, 0.5336, 0.8349, 0.5336, 0.8349, 0.5336, 0.8349, 0.5336, 0.8349, 0.5336, 0.8349, 0.5336, 0.8349, 0.5336, 0.8349, 0.5336, 0.8349, 0.5336, 0.8349, 0.5336, 0.8349, 0.5336, 0.8349, 0.5336, 0.8349, 0.5336, 0.8349, 0.5336, 0.8349, 0.5336, 0.8349, 0.5336, 0.8349, 0.5336, 0.8349, 0.5336, 0.8349, 0.5336, 0.8349, 0.5336, 0.8349, 0.5336, 0.8349, 0.5336, 0.8349, 0.5336, 0.8349, 0.5336, 0.8349, 0.5336, 0.8349, 0.5336, 0.8349, 0.5336, 0.8349, 0.5336, 0.8349, 0.5336, 0.8349, 0.5336, 0.8349, 0.5336, 0.8349, 0.5336, 0.8349, 0.5336, 0.8349, 0.5336, 0.8349, 0.5336, 0.8349, 0.5336, 0.8349, 0.5336, 0.8349, 0.5336, 0.8349, 0.5336, 0.8349, 0.5336, 0.8349, 0.5336, 0.8349, 0.5336, 0.8349, 0.5336, 0.8349, 0.5336, 0.8349, 0.5336, 0.8349, 0.5336, 0.8349, 0.5336, 0.8349, 0.5336, 0.8349, 0.5336, 0.8349, 0.5336, 0.8349, 0.5336, 0.8349, 0.5336, 0.8349, 0.5336, 0.8349, 0.5336, 0.8349, 0.5336, 0.8349, 0.5336, 0.8349, 0.5336, 0.8349, 0.5336, 0.8349, 0.5336, 0.8349, 0.5336, 0.8349, 0.5336, 0.8349, 0.5336, 0.8349, 0.5336, 0.8349, 0.5336, 0.8349, 0.5336, 0.8349, 0.5336, 0.8349, 0.5336, 0.8349, 0.5336, 0.8349, 0.5336, 0.8349, 0.5336, 0.8349, 0.5336, 0.8349, 0.5336, 0.8349, 0.5336, 0.8349, 0.5336, 0.8349, 0.5336, 0.8349, 0.5336, 0.8349, 0.5336, 0.8349, 0.5336, 0.8349, 0.5336, 0.8349, 0.5336, 0.8349, 0.5336, 0.8349, 0.5336, 0.8349, 0.5336, 0.8349, 0.5336, 0.8349, 0.5336, 0.8349, 0.5336, 0.8349, 0.5336, 0.8349, 0.5336, 0.8349, 0.5336, 0.8349, 0.5336, 0.8349, 0.5336, 0.8349, 0.5336, 0.8349, 0.5336, 0.8349, 0.5336, 0.8349, 0.5336, 0.8349, 0.5336, 0.8349, 0.5336, 0.8349, 0.5336, 0.8349, 0.5336, 0.8349, 0.5336, 0.8349, 0.5336, 0.8349, 0.5336, 0.8349, 0.5336, 0.8349, 0.5336, 0.8349, 0.5336, 0.8349, 0.5336, 0.8349, 0.5336, 0.8349, 0.5336, 0.8349, 0.5336, 0.8349, 0.5336, 0.8349, 0.5336, 0.8349, 0.5336, 0.8349, 0.5336, 0.8349, 0.5336, 0.8349, 0.5336, 0.8349, 0.5336, 0.8349, 0.5336, 0.8349, 0.5336, 0.8349, 0.5336, 0.8349, 0.5336, 0.8349, 0.5336, 0.8349, 0.5336, 0.8349, 0.5336, 0.8349, 0.5336, 0.8349, 0.5336, 0.8349, 0.5336, 0.8349, 0.5336, 0.8349, 0.5336, 0.8349, 0.5336, 0.8349, 0.5336, 0.8349, 0.5336, 0.8349, 0.5336, 0.8349, 0.5336, 0.8349, 0.5336, 0.8349, 0.5336, 0.8349, 0.5336, 0.8349, 0.5336, 0.8349, 0.7164, 0.8349, 0.7164, 0.8349, 0.7164, 0.8349, 0.7164, 0.8349, 0.7164, 0.8349, 0.7164, 0.8349, 0.7164, 0.8349, 0.7164, 0.8349, 0.7164, 0.8349, 0.7164, 0.8349, 0.7164, 0.8349, 0.7164, 0.8349, 0.7164, 0.8349, 0.7164, 0.8349, 0.7164, 0.8349, 0.7164, 0.8349, 0.7164, 0.8349, 0.7164, 0.8349, 0.7164, 0.8349, 0.7164, 0.6651, 0.5336, 0.6651, 0.5336, 0.6651, 0.5336, 0.6651, 0.5336, 0.6651, 0.5336, 0.6651, 0.5336, 0.6651, 0.5336, 0.6651, 0.5336, 0.6651, 0.5336, 0.6651, 0.5336, 0.6651, 0.5336, 0.6651, 0.5336, 0.6651, 0.5336, 0.6651, 0.5336, 0.6651, 0.5336, 0.6651, 0.5336, 0.6651, 0.5336, 0.6651, 0.5336, 0.6651, 0.5336, 0.6651, 0.5336, 0.6651, 0.5336, 0.6651, 0.5336, 0.6651, 0.5336, 0.6651, 0.5336, 0.6651, 0.5336, 0.6651, 0.5336, 0.6651, 0.5336, 0.6651, 0.5336, 0.6651, 0.5336, 0.6651, 0.5336, 0.6651, 0.5336, 0.6651, 0.5336, 0.6651, 0.5336, 0.6651, 0.5336, 0.6651, 0.5336, 0.6651, 0.5336, 0.6651, 0.5336, 0.6651, 0.5336, 0.6651, 0.5336, 0.6651, 0.5336, 0.8349, 0.5336, 0.8349, 0.5336, 0.8349, 0.5336, 0.8349, 0.5336, 0.8349, 0.5336, 0.8349, 0.5336, 0.8349, 0.5336, 0.8349, 0.5336, 0.8349, 0.5336, 0.8349, 0.5336, 0.8349, 0.5336, 0.8349, 0.5336, 0.8349, 0.5336, 0.8349, 0.5336, 0.8349, 0.5336, 0.8349, 0.5336, 0.8349, 0.5336, 0.8349, 0.5336, 0.8349, 0.5336, 0.8349, 0.5336])
me_sphere.materials.append(mat_material_002)
me_sphere.use_mirror_y = True
me_sphere.update()

# ---- objects
ob_sphere = bpy.data.objects.new('Sphere', me_sphere)
ob_light = bpy.data.objects.new('Light', light_light)
ob_camera = bpy.data.objects.new('Camera', cam_camera)

# ---- transforms, parenting, visibility, modifiers, constraints
ob_sphere.location = (0.4761, 7.808, -1.014)
ob_sphere.use_mesh_mirror_y = True
_m = ob_sphere.modifiers.new('Subdivision', 'SUBSURF')
_m.levels = 3
_m = ob_sphere.modifiers.new('Mirror', 'MIRROR')
_m.use_axis = (False, False, False)
_m.use_bisect_axis = (False, True, False)
_m.use_mirror_merge = False
_m.bisect_threshold = 0.148
ob_light.location = (4.076, 1.005, 5.904)
ob_light.rotation_euler = (0.6503, 0.05522, 1.866)
ob_light.lock_rotations_4d = False
ob_light.empty_display_type = 'ARROWS'
ob_light.color = (0.0, 0.0, 0.0, 0.0)
ob_light.lineart.crease_threshold = 0.0
ob_camera.location = (7.359, -6.926, 4.958)
ob_camera.rotation_euler = (1.109, 0.0, 0.8149)
ob_camera.lock_rotations_4d = False
ob_camera.empty_display_type = 'ARROWS'
ob_camera.color = (0.0, 0.0, 0.0, 0.0)
ob_camera.display_type = 'WIRE'
ob_camera.lineart.crease_threshold = 0.0

# ---- collection membership
scene.collection.objects.link(ob_sphere)
col_collection.objects.link(ob_light)
col_collection.objects.link(ob_camera)

# ---- scene / render settings (as saved in the file)
scene.camera = ob_camera
scene.frame_start = 1; scene.frame_end = 250; scene.frame_set(1)
scene.render.engine = 'BLENDER_EEVEE_NEXT'
scene.cycles.sampling_pattern = 'TABULATED_SOBOL'
scene.cycles.use_light_tree = False
scene.view_settings.view_transform = 'Filmic'
bpy.context.view_layer.update()
